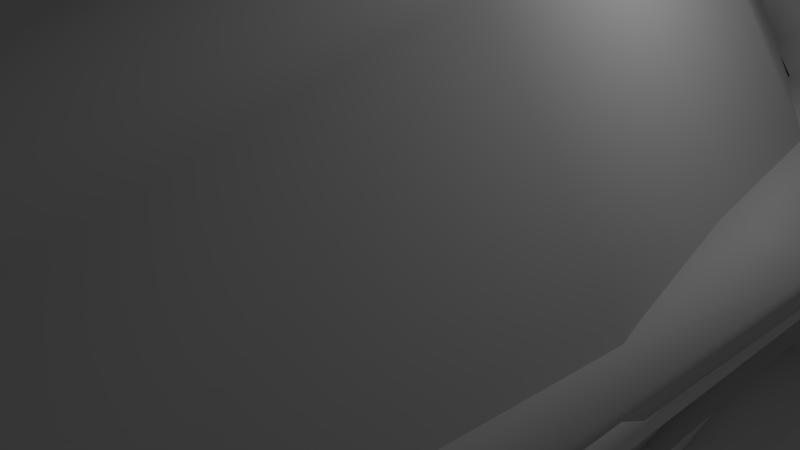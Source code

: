 # Source: Cockpit.blend  (saved by Blender 2.76.0; exported with 4.5.12 LTS)
import bpy
from mathutils import Matrix  # noqa: F401  (used for matrix-valued properties, if any)

bpy.ops.wm.read_factory_settings(use_empty=True)
scene = bpy.context.scene
scene.name = 'Scene'

# ---- collections
col_collection_1 = bpy.data.collections.new('Collection 1'); scene.collection.children.link(col_collection_1)

# ---- materials (node trees are filled in below, after node groups)
mat_material_canopy_001 = bpy.data.materials.new('Material_Canopy.001')
mat_material_canopy_001.alpha_threshold = 0.0
mat_material_canopy_001.use_transparent_shadow = False
mat_material_canopy_001.diffuse_color = (0.64, 0.64, 0.64, 1.0)
mat_material_canopy_001.specular_color = (0.5, 0.5, 0.5)
mat_material_canopy_001.roughness = 0.5
mat_material_canopy_001.specular_intensity = 1.0

# ---- material node trees

# ---- world
world_world = bpy.data.worlds.new('World'); scene.world = world_world
world_world.color = (0.05088, 0.05088, 0.05088)
world_world.use_sun_shadow = False
world_world.sun_shadow_jitter_overblur = 0.0
world_world.cycles.sampling_method = 'MANUAL'
world_world.cycles.sample_map_resolution = 256

# ---- cameras
cam_camera = bpy.data.cameras.new('Camera')
cam_camera.clip_end = 100.0
cam_camera.lens = 35.0
cam_camera.sensor_width = 32.0
cam_camera.sensor_height = 18.0
cam_camera.ortho_scale = 7.314
cam_camera.dof.focus_distance = 0.0
cam_camera.dof.aperture_fstop = 128.0

# ---- lights
light_lamp = bpy.data.lights.new('Lamp', 'POINT')
light_lamp.transmission_factor = 0.0
light_lamp.cutoff_distance = 30.0
light_lamp.energy = 100.0
light_lamp.shadow_buffer_clip_start = 1.001
light_lamp.shadow_soft_size = 0.1
light_lamp.shadow_maximum_resolution = 0.006
light_lamp.use_absolute_resolution = True
light_lamp.cycles.use_multiple_importance_sampling = False

# ---- meshes
me_canopy_plane_001 = bpy.data.meshes.new('Canopy_Plane.001')
me_canopy_plane_001.from_pydata([(0.09269, 0.02749, 0.0209), (0.04634, 0.03698, 0.02052), (0.05087, 0.06554, 0.1306), (0.09721, 0.05622, 0.1291), (0.07783, -0.02504, 0.05542), (0.1296, -0.05396, 0.08061), (0.1833, -0.0298, 0.05404), (0.1649, -0.06834, 0.1207), (0.2379, -0.07226, 0.1125), (0.2233, -0.09029, 0.3401), (0.2938, -0.0942, 0.3406), (0.1961, -0.1325, 0.6144), (0.2529, -0.1356, 0.6274), (0.103, -0.1697, 0.9125), (0.1436, -0.1728, 0.9544), (0.04754, -0.1697, 0.9583), (0.07117, -0.1728, 1.012), (0.0, -0.1697, 0.9601), (0.0, -0.1728, 1.013), (0.03863, -0.03793, 0.02881), (0.04606, 0.02048, -0.003752), (0.09212, 0.01099, -0.003367), (0.07726, -0.04154, 0.03115), (0.1827, -0.04629, -0.003762), (0.1291, -0.07046, 0.0228), (0.2374, -0.1107, 0.03517), (0.1643, -0.1068, 0.04337), (0.2932, -0.1144, 0.3349), (0.2227, -0.1105, 0.3344), (0.2523, -0.1558, 0.6217), (0.1955, -0.1527, 0.6087), (0.143, -0.193, 0.9486), (0.1024, -0.1899, 0.9068), (0.0706, -0.193, 1.006), (0.04697, -0.1899, 0.9526), (0.0, -0.193, 1.008), (0.0, -0.1899, 0.9544), (0.03891, -0.02144, 0.05308), (0.0, 0.02997, -0.004138), (0.0, 0.04646, 0.02013), (0.0, -0.01784, 0.05075), (0.0, -0.03433, 0.02648), (0.1027, 0.0873, 0.2465), (0.05632, 0.09581, 0.2498), (0.05743, 0.09621, 0.2578), (0.1038, 0.08786, 0.2541), (0.08235, 0.01052, 0.1522), (0.04344, 0.01471, 0.1507), (0.05, 0.05912, 0.2774), (0.08892, 0.05455, 0.2778), (0.04889, 0.05579, 0.2558), (0.0878, 0.05129, 0.2565), (0.0, 0.08543, 0.2339), (0.1345, 0.06942, 0.2339), (0.06857, 0.004362, 0.03735), (0.0, 0.004362, 0.03735), (0.0, 0.06112, 0.4797), (0.1687, 0.04893, 0.4797), (0.0, -0.05063, 0.7795), (0.12, -0.05696, 0.7795), (0.0, -0.1821, 0.9834), (0.04507, -0.1821, 0.9834), (0.1221, -0.1759, 0.9083), (0.1946, -0.1568, 0.7404), (0.2555, -0.1228, 0.4576), (0.2349, -0.1065, 0.2102), (0.174, -0.1061, 0.09089), (-0.09269, 0.02749, 0.0209), (-0.09721, 0.05622, 0.1291), (-0.05087, 0.06554, 0.1306), (-0.04634, 0.03698, 0.02052), (-0.1833, -0.0298, 0.05404), (-0.1296, -0.05396, 0.08061), (-0.07783, -0.02504, 0.05542), (-0.2379, -0.07226, 0.1125), (-0.1649, -0.06834, 0.1207), (-0.2938, -0.0942, 0.3406), (-0.2233, -0.09029, 0.3401), (-0.2529, -0.1356, 0.6274), (-0.1961, -0.1325, 0.6144), (-0.1436, -0.1728, 0.9544), (-0.103, -0.1697, 0.9125), (-0.07117, -0.1728, 1.012), (-0.04754, -0.1697, 0.9583), (-0.03863, -0.03793, 0.02881), (-0.07726, -0.04154, 0.03115), (-0.09212, 0.01099, -0.003367), (-0.04606, 0.02048, -0.003752), (-0.1291, -0.07046, 0.0228), (-0.1827, -0.04629, -0.003762), (-0.1643, -0.1068, 0.04337), (-0.2374, -0.1107, 0.03517), (-0.2227, -0.1105, 0.3344), (-0.2932, -0.1144, 0.3349), (-0.1955, -0.1527, 0.6087), (-0.2523, -0.1558, 0.6217), (-0.1024, -0.1899, 0.9068), (-0.143, -0.193, 0.9486), (-0.04697, -0.1899, 0.9526), (-0.0706, -0.193, 1.006), (-0.03891, -0.02144, 0.05308), (-0.1027, 0.0873, 0.2465), (-0.1038, 0.08786, 0.2541), (-0.05743, 0.09621, 0.2578), (-0.05632, 0.09581, 0.2498), (-0.04344, 0.01471, 0.1507), (-0.08235, 0.01052, 0.1522), (-0.05, 0.05912, 0.2774), (-0.08892, 0.05455, 0.2778), (-0.04889, 0.05579, 0.2558), (-0.0878, 0.05129, 0.2565), (-0.06857, 0.004362, 0.03735), (-0.1345, 0.06942, 0.2339), (-0.1687, 0.04893, 0.4797), (-0.12, -0.05696, 0.7795), (-0.04507, -0.1821, 0.9834), (-0.1946, -0.1568, 0.7404), (-0.1221, -0.1759, 0.9083), (-0.2555, -0.1228, 0.4576), (-0.2349, -0.1065, 0.2102), (-0.174, -0.1061, 0.09089)], [], [(0, 1, 2, 3), (0, 4, 5, 6), (6, 5, 7, 8), (8, 7, 9, 10), (10, 9, 11, 12), (12, 11, 13, 14), (14, 13, 15, 16), (16, 15, 17, 18), (19, 20, 21, 22), (21, 23, 24, 22), (23, 25, 26, 24), (25, 27, 28, 26), (27, 29, 30, 28), (29, 31, 32, 30), (31, 33, 34, 32), (33, 35, 36, 34), (16, 33, 31, 14), (9, 28, 30, 11), (12, 29, 27, 10), (8, 25, 23, 6), (15, 34, 36, 17), (37, 19, 22, 4), (5, 24, 26, 7), (18, 35, 33, 16), (11, 30, 32, 13), (1, 20, 38, 39), (14, 31, 29, 12), (7, 26, 28, 9), (10, 27, 25, 8), (6, 23, 21, 0), (13, 32, 34, 15), (4, 22, 24, 5), (0, 21, 20, 1), (40, 41, 19, 37), (41, 38, 20, 19), (40, 37, 1, 39), (42, 43, 44, 45), (37, 4, 46, 47), (4, 0, 3, 46), (1, 37, 47, 2), (48, 49, 45, 44), (50, 51, 49, 48), (43, 50, 48, 44), (51, 42, 45, 49), (46, 3, 42, 51), (2, 47, 50, 43), (47, 46, 51, 50), (3, 2, 43, 42), (52, 53, 54, 55), (53, 52, 56, 57), (57, 56, 58, 59), (59, 58, 60, 61), (59, 61, 62, 63), (57, 59, 63, 64), (53, 57, 64, 65), (54, 53, 65, 66), (67, 68, 69, 70), (67, 71, 72, 73), (71, 74, 75, 72), (74, 76, 77, 75), (76, 78, 79, 77), (78, 80, 81, 79), (80, 82, 83, 81), (82, 18, 17, 83), (84, 85, 86, 87), (86, 85, 88, 89), (89, 88, 90, 91), (91, 90, 92, 93), (93, 92, 94, 95), (95, 94, 96, 97), (97, 96, 98, 99), (99, 98, 36, 35), (82, 80, 97, 99), (77, 79, 94, 92), (78, 76, 93, 95), (74, 71, 89, 91), (83, 17, 36, 98), (100, 73, 85, 84), (72, 75, 90, 88), (18, 82, 99, 35), (79, 81, 96, 94), (70, 39, 38, 87), (80, 78, 95, 97), (75, 77, 92, 90), (76, 74, 91, 93), (71, 67, 86, 89), (81, 83, 98, 96), (73, 72, 88, 85), (67, 70, 87, 86), (40, 100, 84, 41), (41, 84, 87, 38), (40, 39, 70, 100), (101, 102, 103, 104), (100, 105, 106, 73), (73, 106, 68, 67), (70, 69, 105, 100), (107, 103, 102, 108), (109, 107, 108, 110), (104, 103, 107, 109), (110, 108, 102, 101), (106, 110, 101, 68), (69, 104, 109, 105), (105, 109, 110, 106), (68, 101, 104, 69), (52, 55, 111, 112), (112, 113, 56, 52), (113, 114, 58, 56), (114, 115, 60, 58), (114, 116, 117, 115), (113, 118, 116, 114), (112, 119, 118, 113), (111, 120, 119, 112)])
me_canopy_plane_001.polygons.foreach_set('use_smooth', [True] * 112)
_k = set([(54, 55), (54, 66), (55, 111), (60, 61), (60, 115), (61, 62), (62, 63), (63, 64), (64, 65), (65, 66), (111, 120), (115, 117), (116, 117), (116, 118), (118, 119), (119, 120)])
me_canopy_plane_001.attributes.new('sharp_edge', 'BOOLEAN', 'EDGE').data.foreach_set('value', [ (min(e.vertices), max(e.vertices)) in _k for e in me_canopy_plane_001.edges])
_uv = me_canopy_plane_001.uv_layers.new(name='UVMap')
_uv.uv.foreach_set('vector', [0.9921, 0.08422, 0.9921, 0.1201, 0.906, 0.1203, 0.9073, 0.08459, 0.8986, 0.6274, 0.8927, 0.6755, 0.8364, 0.6799, 0.8211, 0.6322, 0.8211, 0.6322, 0.8364, 0.6799, 0.7814, 0.6874, 0.7555, 0.6248, 0.7555, 0.6248, 0.7814, 0.6874, 0.5829, 0.6738, 0.5811, 0.6216, 0.5811, 0.6216, 0.5829, 0.6738, 0.3652, 0.6643, 0.3647, 0.6225, 0.3647, 0.6225, 0.3652, 0.6643, 0.1196, 0.6619, 0.1134, 0.6215, 0.1134, 0.6215, 0.1196, 0.6619, 0.05825, 0.6645, 0.05944, 0.6217, 0.05944, 0.6217, 0.05825, 0.6645, 0.01698, 0.6702, 0.007877, 0.6225, 0.9261, 0.5595, 0.9296, 0.6082, 0.8969, 0.6078, 0.8976, 0.5618, 0.8969, 0.6078, 0.8322, 0.5942, 0.8528, 0.5571, 0.8976, 0.5618, 0.8322, 0.5942, 0.789, 0.589, 0.8099, 0.5456, 0.8528, 0.5571, 0.789, 0.589, 0.5838, 0.6064, 0.586, 0.5456, 0.8099, 0.5456, 0.5838, 0.6064, 0.3669, 0.6058, 0.3663, 0.5612, 0.586, 0.5456, 0.3669, 0.6058, 0.1154, 0.6073, 0.1221, 0.5665, 0.3663, 0.5612, 0.1154, 0.6073, 0.06017, 0.6083, 0.05983, 0.5632, 0.1221, 0.5665, 0.06017, 0.6083, 0.008581, 0.6046, 0.01753, 0.5569, 0.05983, 0.5632, 0.05944, 0.6217, 0.06017, 0.6083, 0.1154, 0.6073, 0.1134, 0.6215, 0.5829, 0.6738, 0.5843, 0.6897, 0.3669, 0.6803, 0.3652, 0.6643, 0.3647, 0.6225, 0.3669, 0.6058, 0.5838, 0.6064, 0.5811, 0.6216, 0.7555, 0.6248, 0.789, 0.589, 0.8322, 0.5942, 0.8211, 0.6322, 0.05825, 0.6645, 0.06102, 0.6818, 0.02015, 0.6884, 0.01698, 0.6702, 0.9232, 0.6783, 0.9213, 0.6995, 0.894, 0.6972, 0.8927, 0.6755, 0.8364, 0.6799, 0.8641, 0.7216, 0.8343, 0.7388, 0.7814, 0.6874, 0.007877, 0.6225, 0.008581, 0.6046, 0.06017, 0.6083, 0.05944, 0.6217, 0.3652, 0.6643, 0.3669, 0.6803, 0.1224, 0.6786, 0.1196, 0.6619, 0.9309, 0.6293, 0.9296, 0.6082, 0.9639, 0.6093, 0.9652, 0.631, 0.1134, 0.6215, 0.1154, 0.6073, 0.3669, 0.6058, 0.3647, 0.6225, 0.7814, 0.6874, 0.8343, 0.7388, 0.5843, 0.6897, 0.5829, 0.6738, 0.5811, 0.6216, 0.5838, 0.6064, 0.789, 0.589, 0.7555, 0.6248, 0.8211, 0.6322, 0.8322, 0.5942, 0.8969, 0.6078, 0.8986, 0.6274, 0.1196, 0.6619, 0.1224, 0.6786, 0.06102, 0.6818, 0.05825, 0.6645, 0.8927, 0.6755, 0.894, 0.6972, 0.8641, 0.7216, 0.8364, 0.6799, 0.8986, 0.6274, 0.8969, 0.6078, 0.9296, 0.6082, 0.9309, 0.6293, 0.9518, 0.6818, 0.9492, 0.7029, 0.9213, 0.6995, 0.9232, 0.6783, 0.9547, 0.5575, 0.9639, 0.6093, 0.9296, 0.6082, 0.9261, 0.5595, 0.9518, 0.6818, 0.9232, 0.6783, 0.9309, 0.6293, 0.9652, 0.631, 0.8153, 0.08523, 0.8152, 0.1202, 0.8091, 0.1203, 0.8095, 0.08484, 0.9765, 0.007877, 0.9773, 0.03754, 0.8995, 0.04496, 0.8979, 0.01536, 0.9773, 0.03754, 0.9921, 0.08422, 0.9073, 0.08459, 0.8995, 0.04496, 0.9921, 0.1201, 0.9796, 0.1696, 0.901, 0.1617, 0.906, 0.1203, 0.7772, 0.1219, 0.7777, 0.09242, 0.8095, 0.08484, 0.8091, 0.1203, 0.8127, 0.02429, 0.8138, 0.05433, 0.7971, 0.05452, 0.7968, 0.0254, 0.8152, 0.1202, 0.8161, 0.1508, 0.7996, 0.151, 0.8091, 0.1203, 0.8138, 0.05433, 0.8153, 0.08523, 0.8095, 0.08484, 0.7971, 0.05452, 0.8995, 0.04496, 0.9073, 0.08459, 0.8153, 0.08523, 0.8138, 0.05433, 0.906, 0.1203, 0.901, 0.1617, 0.8161, 0.1508, 0.8152, 0.1202, 0.8979, 0.01536, 0.8995, 0.04496, 0.8138, 0.05433, 0.8127, 0.02429, 0.9073, 0.08459, 0.906, 0.1203, 0.8152, 0.1202, 0.8153, 0.08523, 0.5965, 0.2693, 0.5945, 0.1768, 0.7607, 0.2124, 0.7614, 0.2697, 0.5945, 0.1768, 0.5965, 0.2693, 0.4286, 0.2689, 0.4284, 0.1508, 0.4284, 0.1508, 0.4286, 0.2689, 0.2008, 0.2683, 0.2006, 0.1788, 0.2006, 0.1788, 0.2008, 0.2683, 0.007877, 0.2679, 0.008052, 0.2312, 0.2006, 0.1788, 0.008052, 0.2312, 0.06381, 0.1615, 0.1915, 0.07478, 0.4284, 0.1508, 0.2006, 0.1788, 0.1915, 0.07478, 0.4226, 0.007877, 0.5945, 0.1768, 0.4284, 0.1508, 0.4226, 0.007877, 0.6302, 0.02065, 0.7607, 0.2124, 0.5945, 0.1768, 0.6302, 0.02065, 0.7399, 0.06842, 0.9914, 0.271, 0.9066, 0.269, 0.906, 0.2333, 0.9921, 0.2351, 0.8981, 0.8684, 0.8208, 0.8606, 0.838, 0.8136, 0.8941, 0.8202, 0.8208, 0.8606, 0.755, 0.8654, 0.7833, 0.804, 0.838, 0.8136, 0.755, 0.8654, 0.5807, 0.8618, 0.5844, 0.8097, 0.7833, 0.804, 0.5807, 0.8618, 0.3645, 0.8524, 0.3666, 0.8106, 0.5844, 0.8097, 0.3645, 0.8524, 0.1133, 0.8436, 0.1211, 0.8034, 0.3666, 0.8106, 0.1133, 0.8436, 0.05937, 0.8412, 0.05986, 0.7983, 0.1211, 0.8034, 0.05937, 0.8412, 0.007877, 0.8383, 0.01885, 0.791, 0.05986, 0.7983, 0.9229, 0.9374, 0.8945, 0.934, 0.8957, 0.888, 0.9284, 0.8889, 0.8957, 0.888, 0.8945, 0.934, 0.8496, 0.9369, 0.8304, 0.899, 0.8304, 0.899, 0.8496, 0.9369, 0.8063, 0.9467, 0.7871, 0.9026, 0.7871, 0.9026, 0.8063, 0.9467, 0.5825, 0.9379, 0.5827, 0.8771, 0.5827, 0.8771, 0.5825, 0.9379, 0.3636, 0.9137, 0.366, 0.8692, 0.366, 0.8692, 0.3636, 0.9137, 0.1198, 0.8988, 0.1147, 0.8578, 0.1147, 0.8578, 0.1198, 0.8988, 0.05746, 0.8996, 0.05957, 0.8546, 0.05957, 0.8546, 0.05746, 0.8996, 0.01494, 0.9043, 0.007877, 0.8563, 0.05937, 0.8412, 0.1133, 0.8436, 0.1147, 0.8578, 0.05957, 0.8546, 0.5844, 0.8097, 0.3666, 0.8106, 0.3689, 0.7948, 0.5865, 0.7938, 0.3645, 0.8524, 0.5807, 0.8618, 0.5827, 0.8771, 0.366, 0.8692, 0.755, 0.8654, 0.8208, 0.8606, 0.8304, 0.899, 0.7871, 0.9026, 0.05986, 0.7983, 0.01885, 0.791, 0.02273, 0.773, 0.0633, 0.7812, 0.9247, 0.8186, 0.8941, 0.8202, 0.8962, 0.7986, 0.9236, 0.7974, 0.838, 0.8136, 0.7833, 0.804, 0.8383, 0.7546, 0.8673, 0.773, 0.007877, 0.8383, 0.05937, 0.8412, 0.05957, 0.8546, 0.007877, 0.8563, 0.3666, 0.8106, 0.1211, 0.8034, 0.1246, 0.7868, 0.3689, 0.7948, 0.9304, 0.8678, 0.9648, 0.8675, 0.9626, 0.8891, 0.9284, 0.8889, 0.1133, 0.8436, 0.3645, 0.8524, 0.366, 0.8692, 0.1147, 0.8578, 0.7833, 0.804, 0.5844, 0.8097, 0.5865, 0.7938, 0.8383, 0.7546, 0.5807, 0.8618, 0.755, 0.8654, 0.7871, 0.9026, 0.5827, 0.8771, 0.8208, 0.8606, 0.8981, 0.8684, 0.8957, 0.888, 0.8304, 0.899, 0.1211, 0.8034, 0.05986, 0.7983, 0.0633, 0.7812, 0.1246, 0.7868, 0.8941, 0.8202, 0.838, 0.8136, 0.8673, 0.773, 0.8962, 0.7986, 0.8981, 0.8684, 0.9304, 0.8678, 0.9284, 0.8889, 0.8957, 0.888, 0.9534, 0.8162, 0.9247, 0.8186, 0.9236, 0.7974, 0.9516, 0.7951, 0.9514, 0.9405, 0.9229, 0.9374, 0.9284, 0.8889, 0.9626, 0.8891, 0.9534, 0.8162, 0.9648, 0.8675, 0.9304, 0.8678, 0.9247, 0.8186, 0.8146, 0.2667, 0.8088, 0.2669, 0.8091, 0.2315, 0.8151, 0.2317, 0.9743, 0.347, 0.8959, 0.3381, 0.8981, 0.3085, 0.9757, 0.3174, 0.9757, 0.3174, 0.8981, 0.3085, 0.9066, 0.269, 0.9914, 0.271, 0.9921, 0.2351, 0.906, 0.2333, 0.9017, 0.1918, 0.9805, 0.1854, 0.7772, 0.2293, 0.8091, 0.2315, 0.8088, 0.2669, 0.7772, 0.2588, 0.8109, 0.3275, 0.795, 0.3261, 0.7959, 0.297, 0.8125, 0.2975, 0.8151, 0.2317, 0.8091, 0.2315, 0.8002, 0.2006, 0.8166, 0.2011, 0.8125, 0.2975, 0.7959, 0.297, 0.8088, 0.2669, 0.8146, 0.2667, 0.8981, 0.3085, 0.8125, 0.2975, 0.8146, 0.2667, 0.9066, 0.269, 0.906, 0.2333, 0.8151, 0.2317, 0.8166, 0.2011, 0.9017, 0.1918, 0.8959, 0.3381, 0.8109, 0.3275, 0.8125, 0.2975, 0.8981, 0.3085, 0.9066, 0.269, 0.8146, 0.2667, 0.8151, 0.2317, 0.906, 0.2333, 0.5965, 0.2693, 0.7614, 0.2697, 0.7605, 0.327, 0.5941, 0.3618, 0.5941, 0.3618, 0.4279, 0.3869, 0.4286, 0.2689, 0.5965, 0.2693, 0.4279, 0.3869, 0.2002, 0.3579, 0.2008, 0.2683, 0.4286, 0.2689, 0.2002, 0.3579, 0.007877, 0.3046, 0.007877, 0.2679, 0.2008, 0.2683, 0.2002, 0.3579, 0.1905, 0.4618, 0.0633, 0.3745, 0.007877, 0.3046, 0.4279, 0.3869, 0.4213, 0.5299, 0.1905, 0.4618, 0.2002, 0.3579, 0.5941, 0.3618, 0.6291, 0.5181, 0.4213, 0.5299, 0.4279, 0.3869, 0.7605, 0.327, 0.739, 0.4708, 0.6291, 0.5181, 0.5941, 0.3618])
me_canopy_plane_001.materials.append(mat_material_canopy_001)
me_canopy_plane_001.use_remesh_preserve_volume = False
me_canopy_plane_001.use_remesh_preserve_attributes = False
me_canopy_plane_001.use_mirror_vertex_groups = False
me_canopy_plane_001.update()
me_canopy_plane_001.normals_split_custom_set([tuple(v) for v in zip(*[iter([0.5155, 0.8421, -0.1586, -0.08031, 0.9874, -0.1365, -0.5837, 0.7906, -0.1849, 0.8538, 0.4967, -0.1561, 0.5155, 0.8421, -0.1586, 0.1212, -0.6804, 0.7228, -0.5508, -0.03225, 0.834, 0.4768, 0.8644, 0.1595, 0.4768, 0.8644, 0.1595, -0.5508, -0.03225, 0.834, -0.7337, 0.4766, 0.4844, 0.6642, 0.7471, -0.02571, 0.6642, 0.7471, -0.02571, -0.7337, 0.4766, 0.4844, -0.6584, 0.7424, 0.124, 0.7234, 0.6872, 0.06696, 0.7234, 0.6872, 0.06696, -0.6584, 0.7424, 0.124, -0.6435, 0.7646, -0.03534, 0.7347, 0.6255, 0.2626, 0.7347, 0.6255, 0.2626, -0.6435, 0.7646, -0.03534, -0.4695, 0.8394, -0.2737, 0.6593, 0.5387, 0.5245, 0.6593, 0.5387, 0.5245, -0.4695, 0.8394, -0.2737, -0.167, 0.8745, -0.4554, 0.2815, 0.5191, 0.807, 0.2815, 0.5191, 0.807, -0.167, 0.8745, -0.4554, 1.412e-10, 0.8224, -0.5689, 2.875e-09, 0.5732, 0.8194, -0.1159, -0.9655, -0.233, 0.08513, 0.2258, -0.9705, 0.1907, 0.3191, -0.9284, -0.3532, -0.8934, -0.2777, 0.1907, 0.3191, -0.9284, 0.3987, 0.1522, -0.9044, -0.4969, -0.7429, -0.4486, -0.3532, -0.8934, -0.2777, 0.3987, 0.1522, -0.9044, 0.6741, -0.4925, -0.5505, -0.4274, -0.8618, -0.2733, -0.4969, -0.7429, -0.4486, 0.6741, -0.4925, -0.5505, 0.776, -0.6232, -0.09689, -0.6572, -0.7537, -0.002845, -0.4274, -0.8618, -0.2733, 0.776, -0.6232, -0.09689, 0.6793, -0.7315, 0.0588, -0.6935, -0.6843, -0.2255, -0.6572, -0.7537, -0.002845, 0.6793, -0.7315, 0.0588, 0.5837, -0.7377, 0.3394, -0.5689, -0.7106, -0.4141, -0.6935, -0.6843, -0.2255, 0.5837, -0.7377, 0.3394, 0.2325, -0.754, 0.6144, -0.272, -0.6738, -0.687, -0.5689, -0.7106, -0.4141, 0.2325, -0.754, 0.6144, 2.436e-09, -0.8107, 0.5855, 0.0, -0.5879, -0.8089, -0.272, -0.6738, -0.687, 0.2815, 0.5191, 0.807, 0.2325, -0.754, 0.6144, 0.5837, -0.7377, 0.3394, 0.6593, 0.5387, 0.5245, -0.6584, 0.7424, 0.124, -0.6572, -0.7537, -0.002845, -0.6935, -0.6843, -0.2255, -0.6435, 0.7646, -0.03534, 0.7347, 0.6255, 0.2626, 0.6793, -0.7315, 0.0588, 0.776, -0.6232, -0.09689, 0.7234, 0.6872, 0.06696, 0.6642, 0.7471, -0.02571, 0.6741, -0.4925, -0.5505, 0.3987, 0.1522, -0.9044, 0.4768, 0.8644, 0.1595, -0.167, 0.8745, -0.4554, -0.272, -0.6738, -0.687, 0.0, -0.5879, -0.8089, 1.412e-10, 0.8224, -0.5689, -0.4109, -0.5796, 0.7038, -0.1159, -0.9655, -0.233, -0.3532, -0.8934, -0.2777, 0.1212, -0.6804, 0.7228, -0.5508, -0.03225, 0.834, -0.4969, -0.7429, -0.4486, -0.4274, -0.8618, -0.2733, -0.7337, 0.4766, 0.4844, 2.875e-09, 0.5732, 0.8194, 2.436e-09, -0.8107, 0.5855, 0.2325, -0.754, 0.6144, 0.2815, 0.5191, 0.807, -0.6435, 0.7646, -0.03534, -0.6935, -0.6843, -0.2255, -0.5689, -0.7106, -0.4141, -0.4695, 0.8394, -0.2737, -0.08031, 0.9874, -0.1365, 0.08513, 0.2258, -0.9705, 0.0, 0.3223, -0.9466, 1.991e-09, 0.9745, 0.2243, 0.6593, 0.5387, 0.5245, 0.5837, -0.7377, 0.3394, 0.6793, -0.7315, 0.0588, 0.7347, 0.6255, 0.2626, -0.7337, 0.4766, 0.4844, -0.4274, -0.8618, -0.2733, -0.6572, -0.7537, -0.002845, -0.6584, 0.7424, 0.124, 0.7234, 0.6872, 0.06696, 0.776, -0.6232, -0.09689, 0.6741, -0.4925, -0.5505, 0.6642, 0.7471, -0.02571, 0.4768, 0.8644, 0.1595, 0.3987, 0.1522, -0.9044, 0.1907, 0.3191, -0.9284, 0.5155, 0.8421, -0.1586, -0.4695, 0.8394, -0.2737, -0.5689, -0.7106, -0.4141, -0.272, -0.6738, -0.687, -0.167, 0.8745, -0.4554, 0.1212, -0.6804, 0.7228, -0.3532, -0.8934, -0.2777, -0.4969, -0.7429, -0.4486, -0.5508, -0.03225, 0.834, 0.5155, 0.8421, -0.1586, 0.1907, 0.3191, -0.9284, 0.08513, 0.2258, -0.9705, -0.08031, 0.9874, -0.1365, 0.0, -0.2158, 0.9764, -1.734e-09, -0.9582, -0.2862, -0.1159, -0.9655, -0.233, -0.4109, -0.5796, 0.7038, -1.734e-09, -0.9582, -0.2862, 0.0, 0.3223, -0.9466, 0.08513, 0.2258, -0.9705, -0.1159, -0.9655, -0.233, 0.0, -0.2158, 0.9764, -0.4109, -0.5796, 0.7038, -0.08031, 0.9874, -0.1365, 1.991e-09, 0.9745, 0.2243, 0.8438, 0.5222, -0.1235, -0.5665, 0.8173, -0.1049, -0.4276, 0.8133, 0.3945, 0.8054, 0.4784, 0.3499, -0.4109, -0.5796, 0.7038, 0.1212, -0.6804, 0.7228, 0.5442, -0.7958, 0.2657, -0.7876, -0.5604, 0.2561, 0.1212, -0.6804, 0.7228, 0.5155, 0.8421, -0.1586, 0.8538, 0.4967, -0.1561, 0.5442, -0.7958, 0.2657, -0.08031, 0.9874, -0.1365, -0.4109, -0.5796, 0.7038, -0.7876, -0.5604, 0.2561, -0.5837, 0.7906, -0.1849, -0.5903, -0.2748, 0.7589, 0.4598, -0.4532, 0.7637, 0.8054, 0.4784, 0.3499, -0.4276, 0.8133, 0.3945, -0.8236, -0.5304, 0.2009, 0.537, -0.8255, 0.1738, 0.4598, -0.4532, 0.7637, -0.5903, -0.2748, 0.7589, -0.5665, 0.8173, -0.1049, -0.8236, -0.5304, 0.2009, -0.5903, -0.2748, 0.7589, -0.4276, 0.8133, 0.3945, 0.537, -0.8255, 0.1738, 0.8438, 0.5222, -0.1235, 0.8054, 0.4784, 0.3499, 0.4598, -0.4532, 0.7637, 0.5442, -0.7958, 0.2657, 0.8538, 0.4967, -0.1561, 0.8438, 0.5222, -0.1235, 0.537, -0.8255, 0.1738, -0.5837, 0.7906, -0.1849, -0.7876, -0.5604, 0.2561, -0.8236, -0.5304, 0.2009, -0.5665, 0.8173, -0.1049, -0.7876, -0.5604, 0.2561, 0.5442, -0.7958, 0.2657, 0.537, -0.8255, 0.1738, -0.8236, -0.5304, 0.2009, 0.8538, 0.4967, -0.1561, -0.5837, 0.7906, -0.1849, -0.5665, 0.8173, -0.1049, 0.8438, 0.5222, -0.1235, 0.0, 0.9903, -0.1387, 0.5103, 0.8393, -0.1876, 0.3827, 0.8267, -0.4125, 0.0, 0.9333, -0.3592, 0.5103, 0.8393, -0.1876, 0.0, 0.9903, -0.1387, -1.086e-08, 0.9765, 0.2157, 0.5547, 0.8131, 0.1767, 0.5547, 0.8131, 0.1767, -1.086e-08, 0.9765, 0.2157, -1.078e-08, 0.8969, 0.4423, 0.4575, 0.7683, 0.4478, 0.4575, 0.7683, 0.4478, -1.078e-08, 0.8969, 0.4423, 0.0, 0.8437, 0.5367, 0.2091, 0.8076, 0.5514, 0.4575, 0.7683, 0.4478, 0.2091, 0.8076, 0.5514, 0.6937, 0.5347, 0.4826, 0.801, 0.4845, 0.3516, 0.5547, 0.8131, 0.1767, 0.4575, 0.7683, 0.4478, 0.801, 0.4845, 0.3516, 0.8769, 0.4705, 0.0981, 0.5103, 0.8393, -0.1876, 0.5547, 0.8131, 0.1767, 0.8769, 0.4705, 0.0981, 0.8342, 0.5, -0.2328, 0.3827, 0.8267, -0.4125, 0.5103, 0.8393, -0.1876, 0.8342, 0.5, -0.2328, 0.7608, 0.5044, -0.4084, -0.5155, 0.8421, -0.1586, -0.8538, 0.4967, -0.1561, 0.5837, 0.7906, -0.1849, 0.08031, 0.9874, -0.1365, -0.5155, 0.8421, -0.1586, -0.4768, 0.8644, 0.1595, 0.5508, -0.03225, 0.834, -0.1212, -0.6804, 0.7228, -0.4768, 0.8644, 0.1595, -0.6642, 0.7471, -0.02571, 0.7337, 0.4766, 0.4844, 0.5508, -0.03225, 0.834, -0.6642, 0.7471, -0.02571, -0.7234, 0.6872, 0.06696, 0.6584, 0.7424, 0.124, 0.7337, 0.4766, 0.4844, -0.7234, 0.6872, 0.06696, -0.7347, 0.6255, 0.2626, 0.6435, 0.7646, -0.03534, 0.6584, 0.7424, 0.124, -0.7347, 0.6255, 0.2626, -0.6593, 0.5387, 0.5245, 0.4695, 0.8394, -0.2737, 0.6435, 0.7646, -0.03534, -0.6593, 0.5387, 0.5245, -0.2815, 0.5191, 0.807, 0.167, 0.8745, -0.4554, 0.4695, 0.8394, -0.2737, -0.2815, 0.5191, 0.807, 2.875e-09, 0.5732, 0.8194, 1.412e-10, 0.8224, -0.5689, 0.167, 0.8745, -0.4554, 0.1159, -0.9655, -0.233, 0.3532, -0.8934, -0.2777, -0.1907, 0.3191, -0.9284, -0.08513, 0.2258, -0.9705, -0.1907, 0.3191, -0.9284, 0.3532, -0.8934, -0.2777, 0.4969, -0.7429, -0.4486, -0.3987, 0.1522, -0.9044, -0.3987, 0.1522, -0.9044, 0.4969, -0.7429, -0.4486, 0.4274, -0.8618, -0.2733, -0.6741, -0.4925, -0.5505, -0.6741, -0.4925, -0.5505, 0.4274, -0.8618, -0.2733, 0.6572, -0.7537, -0.002845, -0.776, -0.6232, -0.09689, -0.776, -0.6232, -0.09689, 0.6572, -0.7537, -0.002845, 0.6935, -0.6843, -0.2255, -0.6793, -0.7315, 0.0588, -0.6793, -0.7315, 0.0588, 0.6935, -0.6843, -0.2255, 0.5689, -0.7106, -0.4141, -0.5837, -0.7377, 0.3394, -0.5837, -0.7377, 0.3394, 0.5689, -0.7106, -0.4141, 0.272, -0.6738, -0.687, -0.2325, -0.754, 0.6144, -0.2325, -0.754, 0.6144, 0.272, -0.6738, -0.687, 0.0, -0.5879, -0.8089, 2.436e-09, -0.8107, 0.5855, -0.2815, 0.5191, 0.807, -0.6593, 0.5387, 0.5245, -0.5837, -0.7377, 0.3394, -0.2325, -0.754, 0.6144, 0.6584, 0.7424, 0.124, 0.6435, 0.7646, -0.03534, 0.6935, -0.6843, -0.2255, 0.6572, -0.7537, -0.002845, -0.7347, 0.6255, 0.2626, -0.7234, 0.6872, 0.06696, -0.776, -0.6232, -0.09689, -0.6793, -0.7315, 0.0588, -0.6642, 0.7471, -0.02571, -0.4768, 0.8644, 0.1595, -0.3987, 0.1522, -0.9044, -0.6741, -0.4925, -0.5505, 0.167, 0.8745, -0.4554, 1.412e-10, 0.8224, -0.5689, 0.0, -0.5879, -0.8089, 0.272, -0.6738, -0.687, 0.4109, -0.5796, 0.7038, -0.1212, -0.6804, 0.7228, 0.3532, -0.8934, -0.2777, 0.1159, -0.9655, -0.233, 0.5508, -0.03225, 0.834, 0.7337, 0.4766, 0.4844, 0.4274, -0.8618, -0.2733, 0.4969, -0.7429, -0.4486, 2.875e-09, 0.5732, 0.8194, -0.2815, 0.5191, 0.807, -0.2325, -0.754, 0.6144, 2.436e-09, -0.8107, 0.5855, 0.6435, 0.7646, -0.03534, 0.4695, 0.8394, -0.2737, 0.5689, -0.7106, -0.4141, 0.6935, -0.6843, -0.2255, 0.08031, 0.9874, -0.1365, 1.991e-09, 0.9745, 0.2243, 0.0, 0.3223, -0.9466, -0.08513, 0.2258, -0.9705, -0.6593, 0.5387, 0.5245, -0.7347, 0.6255, 0.2626, -0.6793, -0.7315, 0.0588, -0.5837, -0.7377, 0.3394, 0.7337, 0.4766, 0.4844, 0.6584, 0.7424, 0.124, 0.6572, -0.7537, -0.002845, 0.4274, -0.8618, -0.2733, -0.7234, 0.6872, 0.06696, -0.6642, 0.7471, -0.02571, -0.6741, -0.4925, -0.5505, -0.776, -0.6232, -0.09689, -0.4768, 0.8644, 0.1595, -0.5155, 0.8421, -0.1586, -0.1907, 0.3191, -0.9284, -0.3987, 0.1522, -0.9044, 0.4695, 0.8394, -0.2737, 0.167, 0.8745, -0.4554, 0.272, -0.6738, -0.687, 0.5689, -0.7106, -0.4141, -0.1212, -0.6804, 0.7228, 0.5508, -0.03225, 0.834, 0.4969, -0.7429, -0.4486, 0.3532, -0.8934, -0.2777, -0.5155, 0.8421, -0.1586, 0.08031, 0.9874, -0.1365, -0.08513, 0.2258, -0.9705, -0.1907, 0.3191, -0.9284, 0.0, -0.2158, 0.9764, 0.4109, -0.5796, 0.7038, 0.1159, -0.9655, -0.233, -1.734e-09, -0.9582, -0.2862, -1.734e-09, -0.9582, -0.2862, 0.1159, -0.9655, -0.233, -0.08513, 0.2258, -0.9705, 0.0, 0.3223, -0.9466, 0.0, -0.2158, 0.9764, 1.991e-09, 0.9745, 0.2243, 0.08031, 0.9874, -0.1365, 0.4109, -0.5796, 0.7038, -0.8438, 0.5222, -0.1235, -0.8054, 0.4784, 0.3499, 0.4276, 0.8133, 0.3945, 0.5665, 0.8173, -0.1049, 0.4109, -0.5796, 0.7038, 0.7876, -0.5604, 0.2561, -0.5442, -0.7958, 0.2657, -0.1212, -0.6804, 0.7228, -0.1212, -0.6804, 0.7228, -0.5442, -0.7958, 0.2657, -0.8538, 0.4967, -0.1561, -0.5155, 0.8421, -0.1586, 0.08031, 0.9874, -0.1365, 0.5837, 0.7906, -0.1849, 0.7876, -0.5604, 0.2561, 0.4109, -0.5796, 0.7038, 0.5903, -0.2748, 0.7589, 0.4276, 0.8133, 0.3945, -0.8054, 0.4784, 0.3499, -0.4598, -0.4532, 0.7637, 0.8236, -0.5304, 0.2009, 0.5903, -0.2748, 0.7589, -0.4598, -0.4532, 0.7637, -0.537, -0.8255, 0.1738, 0.5665, 0.8173, -0.1049, 0.4276, 0.8133, 0.3945, 0.5903, -0.2748, 0.7589, 0.8236, -0.5304, 0.2009, -0.537, -0.8255, 0.1738, -0.4598, -0.4532, 0.7637, -0.8054, 0.4784, 0.3499, -0.8438, 0.5222, -0.1235, -0.5442, -0.7958, 0.2657, -0.537, -0.8255, 0.1738, -0.8438, 0.5222, -0.1235, -0.8538, 0.4967, -0.1561, 0.5837, 0.7906, -0.1849, 0.5665, 0.8173, -0.1049, 0.8236, -0.5304, 0.2009, 0.7876, -0.5604, 0.2561, 0.7876, -0.5604, 0.2561, 0.8236, -0.5304, 0.2009, -0.537, -0.8255, 0.1738, -0.5442, -0.7958, 0.2657, -0.8538, 0.4967, -0.1561, -0.8438, 0.5222, -0.1235, 0.5665, 0.8173, -0.1049, 0.5837, 0.7906, -0.1849, 0.0, 0.9903, -0.1387, 0.0, 0.9333, -0.3592, -0.3827, 0.8267, -0.4125, -0.5103, 0.8393, -0.1876, -0.5103, 0.8393, -0.1876, -0.5547, 0.8131, 0.1767, -1.086e-08, 0.9765, 0.2157, 0.0, 0.9903, -0.1387, -0.5547, 0.8131, 0.1767, -0.4575, 0.7683, 0.4478, -1.078e-08, 0.8969, 0.4423, -1.086e-08, 0.9765, 0.2157, -0.4575, 0.7683, 0.4478, -0.2091, 0.8076, 0.5514, 0.0, 0.8437, 0.5367, -1.078e-08, 0.8969, 0.4423, -0.4575, 0.7683, 0.4478, -0.801, 0.4845, 0.3516, -0.6937, 0.5347, 0.4826, -0.2091, 0.8076, 0.5514, -0.5547, 0.8131, 0.1767, -0.8769, 0.4705, 0.0981, -0.801, 0.4845, 0.3516, -0.4575, 0.7683, 0.4478, -0.5103, 0.8393, -0.1876, -0.8342, 0.5, -0.2328, -0.8769, 0.4705, 0.0981, -0.5547, 0.8131, 0.1767, -0.3827, 0.8267, -0.4125, -0.7608, 0.5044, -0.4084, -0.8342, 0.5, -0.2328, -0.5103, 0.8393, -0.1876])] * 3)])
me_cube_003 = bpy.data.meshes.new('Cube.003')
me_cube_003.from_pydata([(0.0, -2.733, -2.164), (0.0, -2.733, 1.0), (0.0, 1.0, -2.164), (0.0, 1.0, 1.0), (1.613, -2.733, -2.164), (1.613, -2.733, 1.0), (1.613, 1.0, -2.164), (1.613, 1.0, 1.0), (0.0, 0.9225, 1.0), (0.0, 0.9225, -2.164), (1.613, 0.9225, 1.0), (1.613, 0.9225, -2.164), (0.0, -2.526, -2.164), (1.613, -2.526, 1.0), (0.0, -2.526, 1.0), (1.613, -2.526, -2.164), (1.411, 1.0, 1.0), (1.411, 1.0, -2.164), (1.411, -2.733, 1.0), (1.411, -2.733, -2.164), (1.411, 0.9225, 1.0), (1.411, 0.9225, -2.164), (1.411, -2.526, -2.164), (1.411, -2.526, 1.0)], [], [(16, 7, 6, 17), (13, 5, 4, 15), (18, 1, 0, 19), (21, 17, 6, 11), (20, 16, 3, 8), (23, 20, 8, 14), (22, 21, 11, 15), (7, 10, 11, 6), (19, 22, 15, 4), (18, 23, 14, 1), (10, 13, 15, 11), (5, 13, 23, 18), (0, 12, 22, 19), (12, 9, 21, 22), (13, 10, 20, 23), (10, 7, 16, 20), (9, 2, 17, 21), (5, 18, 19, 4), (3, 16, 17, 2)])
me_cube_003.polygons.foreach_set('use_smooth', [True] * 19)
me_cube_003.use_remesh_preserve_volume = False
me_cube_003.use_remesh_preserve_attributes = False
me_cube_003.use_mirror_vertex_groups = False
me_cube_003.update()
me_cube_002 = bpy.data.meshes.new('Cube.002')
me_cube_002.from_pydata([(0.0, 0.03486, -2.982), (0.0, 0.8089, 1.883), (0.0, 0.8136, -2.982), (0.0, 1.588, 1.883), (1.105, 0.03486, -2.982), (1.431, 0.8089, 1.883), (1.105, 0.8136, -2.982), (1.431, 1.588, 1.883), (0.0, 0.9371, 1.883), (0.0, 1.459, 1.883), (1.195, 1.459, 1.883), (1.195, 0.9371, 1.883), (0.0, 0.9371, 1.946), (0.0, 1.459, 1.946), (1.195, 1.459, 1.946), (1.195, 0.9371, 1.946), (0.0, 0.9371, 2.029), (0.0, 1.459, 2.029), (1.195, 1.459, 2.029), (1.195, 0.9371, 2.029), (0.0, 0.8252, 2.029), (0.0, 1.571, 2.029), (1.451, 1.571, 2.029), (1.451, 0.8252, 2.029), (0.0, 0.8252, 3.653), (0.0, 1.571, 3.653), (1.451, 1.571, 3.653), (1.451, 0.8252, 3.653), (0.0, 0.1078, -2.524), (0.0, 0.8865, -2.524), (1.431, 0.8865, -2.524), (1.431, 0.1078, -2.524)], [], [(29, 30, 6, 2), (30, 31, 4, 6), (31, 28, 0, 4), (0, 2, 6, 4), (1, 5, 11, 8), (8, 11, 15, 12), (7, 3, 9, 10), (5, 7, 10, 11), (15, 14, 18, 19), (10, 9, 13, 14), (11, 10, 14, 15), (19, 18, 22, 23), (12, 15, 19, 16), (14, 13, 17, 18), (22, 21, 25, 26), (16, 19, 23, 20), (18, 17, 21, 22), (27, 26, 25, 24), (23, 22, 26, 27), (20, 23, 27, 24), (5, 1, 28, 31), (7, 5, 31, 30), (3, 7, 30, 29)])
me_cube_002.polygons.foreach_set('use_smooth', [True] * 23)
me_cube_002.use_remesh_preserve_volume = False
me_cube_002.use_remesh_preserve_attributes = False
me_cube_002.use_mirror_vertex_groups = False
me_cube_002.update()
me_plane_007 = bpy.data.meshes.new('Plane.007')
me_plane_007.from_pydata([(-3.614, -0.9475, 1.418), (0.0, -0.9475, 1.418), (-3.614, 0.6586, 1.812), (0.0, 0.6586, 1.812), (-1.313, 1.071, 3.364), (0.0, 1.071, 3.364), (-3.614, -1.341, -6.596), (0.0, -1.341, -6.596), (-5.091, -0.9475, 1.418), (-5.091, -1.341, -6.596), (-4.6, 0.03847, 1.812), (-3.614, 1.045, 1.812), (-1.313, 1.457, 3.364), (0.0, 1.457, 3.364), (-3.614, -0.3414, 1.812), (0.0, -0.3414, 1.812), (-4.845, -0.6515, 1.812), (0.0, -1.341, 0.253), (-3.614, -1.341, 0.253), (-5.091, -1.341, 0.253)], [], [(14, 15, 3, 2), (2, 3, 5, 4), (17, 18, 6, 7), (18, 0, 8, 19), (16, 8, 0, 14), (2, 4, 12, 11), (4, 5, 13, 12), (10, 16, 14, 2), (0, 1, 15, 14), (6, 18, 19, 9), (1, 0, 18, 17)])
me_plane_007.polygons.foreach_set('use_smooth', [True] * 11)
me_plane_007.use_remesh_preserve_volume = False
me_plane_007.use_remesh_preserve_attributes = False
me_plane_007.use_mirror_vertex_groups = False
me_plane_007.update()
me_plane_006 = bpy.data.meshes.new('Plane.006')
me_plane_006.from_pydata([(-4.64, -2.854, 0.0), (-2.64, -2.854, -1.029), (-4.64, 4.956, 0.0), (-2.64, 4.956, -1.029), (-2.64, -2.854, -1.546), (-2.64, 4.956, -1.546), (-4.664, -2.854, -1.546), (-4.664, 4.956, -1.546), (-4.64, -2.553, 0.0), (-2.64, -2.553, -1.029), (-2.64, -2.553, -1.546), (-4.664, -2.553, -1.546), (-2.849, -2.854, -0.9217), (-2.849, 4.956, -0.9217), (-2.851, 4.956, -1.546), (-2.851, -2.854, -1.546), (-2.851, -2.553, -1.546), (-2.849, -2.553, -0.9217), (-2.64, 4.956, -1.373), (-2.64, 4.956, -1.201), (-2.64, -2.854, -1.201), (-2.64, -2.854, -1.373), (-4.648, -2.854, -0.5152), (-4.656, -2.854, -1.03), (-2.64, -2.553, -1.201), (-2.64, -2.553, -1.373), (-2.85, -2.854, -1.338), (-2.849, -2.854, -1.13), (-2.64, 4.703, -1.029), (-2.64, 4.703, -1.546), (-4.664, 4.703, -1.546), (-4.64, 4.703, 0.0), (-2.851, 4.703, -1.546), (-2.849, 4.703, -0.9217), (-2.64, 4.703, -1.201), (-2.64, 4.703, -1.373)], [], [(33, 28, 3, 13), (25, 21, 4, 10), (16, 15, 6, 11), (26, 15, 4, 21), (32, 16, 11, 30), (35, 25, 10, 29), (12, 1, 9, 17), (0, 12, 17, 8), (29, 10, 16, 32), (23, 6, 15, 26), (10, 4, 15, 16), (31, 33, 13, 2), (0, 22, 27, 12), (22, 23, 26, 27), (28, 9, 24, 34), (34, 24, 25, 35), (12, 27, 20, 1), (27, 26, 21, 20), (9, 1, 20, 24), (24, 20, 21, 25), (19, 34, 35, 18), (3, 28, 34, 19), (8, 17, 33, 31), (5, 29, 32, 14), (18, 35, 29, 5), (14, 32, 30, 7), (17, 9, 28, 33)])
me_plane_006.polygons.foreach_set('use_smooth', [True] * 27)
me_plane_006.use_remesh_preserve_volume = False
me_plane_006.use_remesh_preserve_attributes = False
me_plane_006.use_mirror_vertex_groups = False
me_plane_006.update()
me_plane_005 = bpy.data.meshes.new('Plane.005')
me_plane_005.from_pydata([(-1.622, -4.138, -0.1995), (0.0, -4.138, -0.2223), (-1.622, 4.472, -0.1274), (0.0, 4.472, -0.1343), (-2.57, -4.138, -0.1657), (-2.57, 4.472, -0.1172), (-2.831, -4.138, 0.1268), (-2.831, 4.472, 0.1839), (-3.397, -4.138, 3.755), (-3.397, 4.472, 4.664), (-4.355, -4.138, 4.173), (-3.727, 4.472, 5.034), (-4.003, -4.138, 6.734), (-3.901, 4.472, 7.619), (-4.439, -4.138, 6.78), (-4.458, 4.472, 7.633), (-4.439, -4.138, 6.392), (-4.458, 4.472, 7.252), (-3.444, -4.138, 3.775), (-3.444, 4.472, 4.682), (-3.643, 4.472, 5.001), (-4.271, -4.138, 4.136), (-4.368, -4.138, 4.288), (-3.74, 4.472, 5.148), (-3.89, 4.472, 7.519), (-3.991, -4.138, 6.631), (-4.102, -4.138, 6.742), (-4.0, 4.472, 7.622), (-4.439, -4.138, 6.466), (-4.458, 4.472, 7.325), (-2.211, -8.885, 4.081), (-2.334, -9.008, 5.954), (-2.728, -9.402, 5.913), (-1.566, -8.241, 3.852), (-2.151, -8.825, 4.062), (-2.22, -8.894, 4.188), (-2.326, -9.0, 5.856), (-2.404, -9.078, 5.947), (-2.728, -9.402, 5.608), (0.0, -9.758, 4.377), (0.0, -9.932, 5.9), (0.0, -10.49, 5.9), (0.0, -8.389, 4.045), (0.0, -9.674, 4.346), (0.0, -9.771, 4.49), (0.0, -9.921, 5.801), (0.0, -10.03, 5.9), (0.0, -10.49, 5.594), (-2.162, -9.065, 5.886), (-2.169, -9.073, 5.983), (-1.999, -8.885, 4.089), (-2.055, -8.946, 4.108), (-2.535, -9.478, 5.943), (-2.535, -9.478, 5.638), (-2.063, -8.956, 4.215), (-2.234, -9.145, 5.977), (-1.456, -8.283, 3.874), (-4.043, -4.988, 4.049), (-4.123, -4.998, 4.086), (-3.258, -4.886, 3.699), (-4.242, -5.088, 6.686), (-4.242, -5.088, 6.371), (-4.135, -5.0, 4.201), (-3.807, -5.031, 6.654), (-3.702, -5.018, 6.543), (-3.713, -5.019, 6.647), (-1.596, -7.01, 0.4362), (0.0, -7.098, 0.4436), (-1.589, -7.073, 0.6082), (0.0, -7.185, 0.6238), (-1.492, -6.904, 0.4127), (0.0, -6.989, 0.4191), (-2.701, -4.138, -0.01944), (-2.701, 4.472, 0.03334), (-1.557, -5.521, 0.1066), (0.0, -5.563, 0.09838), (-2.461, -4.762, 0.0796), (-2.561, -4.776, 0.2314), (-2.336, -4.739, -0.03995), (-1.608, -4.438, -0.1329), (0.0, -4.447, -0.1526), (-1.541, -6.777, 0.3861), (-1.56, -5.457, 0.09256), (0.0, -5.497, 0.08363), (-1.647, -6.878, 0.4152), (-1.647, -6.938, 0.586), (-3.541, -4.138, 3.817), (-3.541, 4.472, 4.719), (-1.635, -8.309, 3.877), (0.0, -8.539, 4.08), (-1.519, -8.353, 3.899), (-3.35, -4.898, 3.74), (-1.622, 1.124, -0.1554), (0.0, 1.124, -0.1685), (-2.57, 1.124, -0.1361), (-2.831, 1.124, 0.1617), (-3.397, 1.124, 4.31), (-3.971, 1.124, 4.699), (-4.466, 1.124, 7.382), (-4.976, 1.124, 7.409), (-4.976, 1.124, 7.025), (-3.444, 1.124, 4.329), (-3.887, 1.124, 4.665), (-3.984, 1.124, 4.813), (-4.455, 1.124, 7.281), (-4.565, 1.124, 7.387), (-4.976, 1.124, 7.098), (-2.701, 1.124, 0.01281), (-3.541, 1.124, 4.368)], [], [(92, 93, 3, 2), (92, 2, 5, 94), (107, 73, 7, 95), (95, 7, 9, 96), (102, 20, 11, 97), (104, 24, 13, 98), (105, 27, 15, 99), (106, 29, 17, 100), (96, 9, 19, 101), (108, 87, 20, 102), (97, 11, 23, 103), (103, 23, 24, 104), (98, 13, 27, 105), (99, 15, 29, 106), (57, 58, 30, 34), (91, 57, 34, 88), (60, 61, 38, 32), (58, 62, 35, 30), (63, 60, 32, 37), (64, 65, 31, 36), (62, 64, 36, 35), (65, 63, 37, 31), (48, 49, 40, 45), (50, 51, 39, 43), (52, 53, 47, 41), (51, 54, 44, 39), (55, 52, 41, 46), (54, 48, 45, 44), (90, 50, 43, 89), (49, 55, 46, 40), (31, 37, 55, 49), (88, 34, 50, 90), (35, 36, 48, 54), (37, 32, 52, 55), (30, 35, 54, 51), (32, 38, 53, 52), (34, 30, 51, 50), (36, 31, 49, 48), (12, 26, 63, 65), (22, 25, 64, 62), (25, 12, 65, 64), (26, 14, 60, 63), (10, 22, 62, 58), (14, 28, 61, 60), (86, 21, 57, 91), (21, 10, 58, 57), (68, 56, 42, 69), (70, 66, 67, 71), (66, 68, 69, 67), (74, 70, 71, 75), (94, 5, 73, 107), (76, 72, 6, 77), (84, 66, 70, 81), (82, 74, 75, 83), (81, 70, 74, 82), (4, 78, 79, 0), (0, 79, 80, 1), (72, 76, 78, 4), (84, 76, 77, 85), (6, 8, 18, 59, 77), (66, 84, 85, 68), (78, 81, 82, 79), (79, 82, 83, 80), (76, 84, 81, 78), (33, 56, 68, 85), (59, 33, 85, 77), (18, 86, 91, 59), (33, 88, 90, 56), (56, 90, 89, 42), (59, 91, 88, 33), (101, 19, 87, 108), (18, 101, 108, 86), (4, 94, 107, 72), (14, 99, 106, 28), (12, 98, 105, 26), (22, 103, 104, 25), (10, 97, 103, 22), (86, 108, 102, 21), (8, 96, 101, 18), (28, 106, 100, 16), (26, 105, 99, 14), (25, 104, 98, 12), (21, 102, 97, 10), (6, 95, 96, 8), (72, 107, 95, 6), (0, 92, 94, 4), (0, 1, 93, 92)])
me_plane_005.polygons.foreach_set('use_smooth', [True] * 87)
me_plane_005.use_remesh_preserve_volume = False
me_plane_005.use_remesh_preserve_attributes = False
me_plane_005.use_mirror_vertex_groups = False
me_plane_005.update()
me_cube_001 = bpy.data.meshes.new('Cube.001')
me_cube_001.from_pydata([(-0.9241, -0.3812, -0.7684), (-0.9241, -0.3812, 0.7684), (-0.9241, 0.6593, -0.7684), (-0.9241, 0.6593, 0.7684), (0.0, -0.3812, -1.0), (0.0, -0.3812, 1.0), (0.0, 0.6593, -1.0), (0.0, 0.6593, 1.0), (-0.9241, 0.4862, 0.7684), (-0.9241, 0.4862, -0.7684), (0.0, 0.4862, 1.0), (0.0, 0.4862, -1.0), (-0.9241, -0.2586, -0.7684), (0.0, -0.2586, 1.0), (-0.9241, -0.2586, 0.7684), (0.0, -0.2586, -1.0), (-1.106, -0.3812, -0.2001), (-1.106, -0.3812, 0.2001), (-1.106, 0.6593, 0.2001), (-1.106, 0.6593, -0.2001), (-0.6043, 0.5688, -0.4907), (-0.7206, 0.5688, -0.1278), (0.0, -0.3812, 0.2001), (0.0, -0.3812, -0.2001), (-1.106, 0.4862, 0.2001), (-1.106, 0.4862, -0.2001), (-1.106, -0.2586, 0.2001), (-1.106, -0.2586, -0.2001), (-0.5531, 0.6593, 1.0), (-0.5531, 0.6593, -1.0), (-0.5531, -0.3812, 1.0), (-0.5531, -0.3812, -1.0), (-0.5531, 0.4862, 1.0), (-0.5531, 0.4862, -1.0), (-0.5531, -0.2586, -1.0), (-0.5531, -0.2586, 1.0), (-0.5531, -0.3812, 0.2001), (-0.5531, -0.3812, -0.2001), (0.0, 0.5688, 0.6386), (-0.3674, 0.5688, 0.6386), (0.0, -0.4253, 0.2001), (0.0, -0.4253, -0.2001), (-0.5531, -0.4253, 0.2001), (-0.5531, -0.4253, -0.2001), (0.0, -1.004, 0.2001), (0.0, -1.004, -0.2001), (-0.5531, -1.004, 0.2001), (-0.5531, -1.004, -0.2001), (-0.7206, 0.6593, -0.1278), (-0.6043, 0.6593, -0.4907), (-0.3674, 0.6593, 0.6386), (0.0, 0.6593, 0.6386), (0.0, 0.6593, -0.6386), (-0.3674, 0.6593, -0.6386), (-0.6043, 0.6593, 0.4907), (-0.7206, 0.6593, 0.1278), (0.0, 0.5688, -0.1278), (0.0, 0.5688, -0.6386), (-0.3674, 0.5688, -0.6386), (-0.6043, 0.5688, 0.4907), (-0.7206, 0.5688, 0.1278), (0.0, 0.5688, 0.1278), (-0.3674, 0.5688, 0.1278), (-0.3674, 0.5688, -0.1278), (-2.453, 0.4862, 0.2001), (-2.453, 0.4862, -0.2001), (-2.453, -0.2586, 0.2001), (-2.453, -0.2586, -0.2001), (-1.086, -0.3812, 0.2617), (-1.086, 0.6593, 0.2617), (0.0, -0.3812, 0.2868), (-1.086, 0.4862, 0.2617), (-1.086, -0.2586, 0.2617), (-0.5531, -0.3812, 0.2868), (-0.708, 0.6593, 0.1671), (-0.708, 0.5688, 0.1671), (0.0, 0.5688, 0.1831), (-0.3674, 0.5688, 0.1831), (-1.088, 0.6593, -0.2571), (0.0, -0.3812, -0.2804), (-1.088, 0.4862, -0.2571), (-1.088, -0.2586, -0.2571), (-1.088, -0.3812, -0.2571), (-0.7089, 0.5688, -0.1642), (-0.5531, -0.3812, -0.2804), (-0.7089, 0.6593, -0.1642), (0.0, 0.5688, -0.179), (-0.3674, 0.5688, -0.179), (-1.161, -0.2586, 0.2001), (-1.161, -0.2586, -0.2001), (-1.161, 0.4862, -0.2001), (-1.161, 0.4862, 0.2001), (-1.605, -0.2586, 0.2001), (-1.605, 0.4862, -0.2001), (-1.605, -0.2586, -0.2001), (-1.605, 0.4862, 0.2001), (-2.299, 0.3506, 0.3613), (-2.299, -0.1229, 0.3613), (-1.759, -0.1229, 0.3613), (-1.759, 0.3506, 0.3613), (-2.228, 0.2887, 0.3613), (-2.228, -0.06111, 0.3613), (-1.83, -0.06111, 0.3613), (-1.83, 0.2887, 0.3613), (-2.425, 0.4617, 0.2293), (-1.633, 0.4617, 0.2293), (-2.425, -0.2341, 0.2293), (-1.633, -0.2341, 0.2293), (-1.106, -0.3812, -0.1416), (-1.106, 0.6593, -0.1416), (-1.106, 0.4862, -0.1416), (-1.106, -0.2586, -0.1416), (-0.5531, -0.3812, -0.1416), (-0.5531, -0.4253, -0.1416), (0.0, -1.004, -0.1416), (-0.5531, -1.004, -0.1416), (-0.7206, 0.6593, -0.0904), (-0.7206, 0.5688, -0.0904), (0.0, 0.5688, -0.0904), (-0.3674, 0.5688, -0.0904), (-2.453, 0.4862, -0.1416), (-2.453, -0.2586, -0.1416), (-1.161, 0.4862, -0.1416), (-1.161, -0.2586, -0.1416), (-1.605, 0.4862, -0.1416), (-1.605, -0.2586, -0.1416), (-1.582, -0.2586, -0.2001), (-1.582, 0.4862, 0.2001), (-1.582, -0.2586, 0.2001), (-1.582, 0.4862, -0.2001), (-1.582, -0.2586, -0.1416), (-1.582, 0.4862, -0.1416), (-2.228, 0.2887, 0.5794), (-2.228, -0.06111, 0.5794), (-1.83, -0.06111, 0.5794), (-1.83, 0.2887, 0.5794), (-2.077, 0.1559, 0.5794), (-2.077, 0.07174, 0.5794), (-1.981, 0.07174, 0.5794), (-1.981, 0.1559, 0.5794), (-2.077, 0.1559, 0.6754), (-2.077, 0.07174, 0.6754), (-1.981, 0.07174, 0.6754), (-1.981, 0.1559, 0.6754), (-2.122, 0.1959, 0.6754), (-2.122, 0.03177, 0.6754), (-1.935, 0.03177, 0.6754), (-1.935, 0.1959, 0.6754), (-2.122, 0.1959, 2.382), (-2.122, 0.03177, 2.382), (-1.935, 0.03177, 2.382), (-1.935, 0.1959, 2.382), (-2.094, 0.1707, 2.382), (-2.094, 0.05691, 2.382), (-1.964, 0.05691, 2.382), (-1.964, 0.1707, 2.382), (-1.935, 0.1959, 2.349), (-1.935, 0.03177, 2.349), (-2.122, 0.03177, 2.349), (-2.122, 0.1959, 2.349), (-2.029, -0.2586, 0.2001), (-2.029, 0.4862, -0.2001), (-2.029, -0.2586, -0.2001), (-2.029, 0.4862, 0.2001), (-2.029, -0.1229, 0.3613), (-2.029, 0.3506, 0.3613), (-2.029, -0.06111, 0.3613), (-2.029, 0.2887, 0.3613), (-2.029, 0.4617, 0.2293), (-2.029, -0.2341, 0.2293), (-2.029, 0.4862, -0.1416), (-2.029, -0.2586, -0.1416), (-2.029, -0.06111, 0.5794), (-2.029, 0.2887, 0.5794), (-2.029, 0.07174, 0.5794), (-2.029, 0.1559, 0.5794), (-2.029, 0.07174, 0.6754), (-2.029, 0.1559, 0.6754), (-2.029, -0.005468, 0.6754), (-2.029, 0.2331, 0.6754), (-2.029, -0.005468, 2.382), (-2.029, 0.2331, 2.382), (-2.029, 0.05691, 2.382), (-2.029, 0.1707, 2.382), (-2.029, 0.2331, 2.349), (-2.029, -0.005468, 2.349), (-0.9241, 0.1138, 0.7684), (0.0, 0.1138, -1.0), (-0.9241, 0.1138, -0.7684), (0.0, 0.1138, 1.0), (-1.106, 0.1138, 0.2001), (-1.106, 0.1138, -0.2001), (-0.5531, 0.1138, -1.0), (-0.5531, 0.1138, 1.0), (-2.453, 0.1138, 0.2001), (-2.453, 0.1138, -0.2001), (-1.086, 0.1138, 0.2617), (-1.088, 0.1138, -0.2571), (-1.161, 0.1138, -0.2001), (-1.161, 0.1138, 0.2001), (-1.605, 0.1138, -0.2001), (-1.605, 0.1138, 0.2001), (-2.299, 0.1138, 0.3613), (-1.759, 0.1138, 0.3613), (-2.228, 0.1138, 0.3613), (-1.83, 0.1138, 0.3613), (-1.633, 0.1138, 0.2293), (-2.425, 0.1138, 0.2293), (-2.453, 0.1138, -0.1416), (-1.582, 0.1138, 0.2001), (-1.582, 0.1138, -0.2001), (-2.228, 0.1138, 0.5794), (-1.83, 0.1138, 0.5794), (-2.077, 0.1138, 0.5794), (-1.981, 0.1138, 0.5794), (-2.077, 0.1138, 0.6754), (-1.981, 0.1138, 0.6754), (-2.165, 0.1138, 0.6754), (-1.893, 0.1138, 0.6754), (-2.165, 0.1138, 2.382), (-1.893, 0.1138, 2.382), (-2.094, 0.1138, 2.382), (-1.964, 0.1138, 2.382), (-2.165, 0.1138, 2.349), (-1.893, 0.1138, 2.349), (-2.029, 0.1138, 2.382), (-2.029, 0.1138, -0.2001)], [], [(80, 78, 2, 9), (109, 18, 55, 116), (84, 82, 0, 31), (33, 29, 6, 11), (32, 28, 3, 8), (193, 32, 8, 186), (192, 33, 11, 187), (197, 80, 9, 188), (82, 81, 12, 0), (31, 34, 15, 4), (30, 35, 14, 1), (68, 72, 26, 17), (108, 111, 27, 16), (196, 71, 24, 190), (171, 160, 66, 121), (73, 68, 17, 36), (112, 108, 16, 37), (6, 29, 53, 52), (69, 3, 54, 74), (71, 69, 18, 24), (110, 109, 19, 25), (28, 7, 51, 50), (3, 28, 50, 54), (22, 36, 42, 40), (70, 73, 36, 22), (5, 13, 35, 30), (0, 12, 34, 31), (188, 9, 33, 192), (189, 10, 32, 193), (10, 7, 28, 32), (9, 2, 29, 33), (79, 84, 31, 4), (29, 2, 49, 53), (113, 43, 47, 115), (112, 37, 43, 113), (37, 23, 41, 43), (114, 115, 47, 45), (40, 42, 46, 44), (43, 41, 45, 47), (52, 53, 58, 57), (74, 54, 59, 75), (85, 48, 21, 83), (54, 50, 39, 59), (53, 49, 20, 58), (116, 55, 60, 117), (78, 19, 48, 85), (87, 86, 57, 58), (77, 76, 61, 62), (119, 118, 56, 63), (117, 119, 63, 21), (75, 77, 62, 60), (83, 87, 58, 20), (50, 51, 38, 39), (208, 120, 65, 195), (170, 161, 65, 120), (169, 107, 98, 164), (226, 162, 67, 195), (59, 39, 77, 75), (39, 38, 76, 77), (55, 74, 75, 60), (5, 30, 73, 70), (8, 3, 69, 71), (18, 69, 74, 55), (30, 1, 68, 73), (186, 8, 71, 196), (1, 14, 72, 68), (21, 63, 87, 83), (63, 56, 86, 87), (2, 78, 85, 49), (49, 85, 83, 20), (23, 37, 84, 79), (16, 27, 81, 82), (191, 25, 80, 197), (37, 16, 82, 84), (25, 19, 78, 80), (191, 27, 89, 198), (190, 24, 91, 199), (110, 25, 90, 122), (111, 26, 88, 123), (210, 126, 94, 200), (209, 127, 95, 201), (131, 129, 93, 124), (130, 128, 92, 125), (203, 99, 103, 205), (206, 105, 99, 203), (207, 106, 97, 202), (168, 104, 96, 165), (164, 98, 102, 166), (165, 96, 100, 167), (202, 97, 101, 204), (160, 92, 107, 169), (163, 64, 104, 168), (194, 66, 106, 207), (201, 95, 105, 206), (126, 130, 125, 94), (127, 131, 124, 95), (27, 111, 123, 89), (24, 110, 122, 91), (163, 170, 120, 64), (194, 64, 120, 208), (60, 62, 119, 117), (62, 61, 118, 119), (48, 116, 117, 21), (44, 46, 115, 114), (36, 112, 113, 42), (42, 113, 115, 46), (24, 18, 109, 110), (36, 17, 108, 112), (162, 171, 121, 67), (17, 26, 111, 108), (19, 109, 116, 48), (91, 122, 131, 127), (89, 123, 130, 126), (123, 88, 128, 130), (122, 90, 129, 131), (199, 91, 127, 209), (198, 89, 126, 210), (167, 100, 132, 173), (204, 101, 133, 211), (205, 103, 135, 212), (166, 102, 134, 172), (212, 135, 139, 214), (172, 134, 138, 174), (173, 132, 136, 175), (211, 133, 137, 213), (175, 136, 140, 177), (213, 137, 141, 215), (214, 139, 143, 216), (174, 138, 142, 176), (177, 140, 144, 179), (215, 141, 145, 217), (216, 143, 147, 218), (176, 142, 146, 178), (224, 156, 151, 220), (185, 157, 150, 180), (184, 159, 148, 181), (223, 158, 149, 219), (181, 148, 152, 183), (219, 149, 153, 221), (220, 151, 155, 222), (180, 150, 154, 182), (225, 222, 155, 183), (217, 145, 158, 223), (179, 144, 159, 184), (178, 146, 157, 185), (218, 147, 156, 224), (145, 178, 185, 158), (147, 179, 184, 156), (221, 225, 183, 152), (149, 180, 182, 153), (151, 181, 183, 155), (156, 184, 181, 151), (158, 185, 180, 149), (141, 176, 178, 145), (143, 177, 179, 147), (137, 174, 176, 141), (139, 175, 177, 143), (135, 173, 175, 139), (133, 172, 174, 137), (101, 166, 172, 133), (103, 167, 173, 135), (94, 125, 171, 162), (95, 124, 170, 163), (95, 163, 168, 105), (66, 160, 169, 106), (99, 165, 167, 103), (97, 164, 166, 101), (105, 168, 165, 99), (200, 94, 162, 226), (106, 169, 164, 97), (124, 93, 161, 170), (125, 92, 160, 171), (93, 200, 226, 161), (153, 182, 225, 221), (146, 218, 224, 157), (144, 217, 223, 159), (182, 154, 222, 225), (150, 220, 222, 154), (148, 219, 221, 152), (159, 223, 219, 148), (157, 224, 220, 150), (142, 216, 218, 146), (140, 215, 217, 144), (138, 214, 216, 142), (136, 213, 215, 140), (132, 211, 213, 136), (134, 212, 214, 138), (102, 205, 212, 134), (100, 204, 211, 132), (90, 198, 210, 129), (88, 199, 209, 128), (66, 194, 208, 121), (92, 201, 206, 107), (64, 194, 207, 104), (96, 202, 204, 100), (104, 207, 202, 96), (107, 206, 203, 98), (98, 203, 205, 102), (128, 209, 201, 92), (129, 210, 200, 93), (26, 190, 199, 88), (25, 191, 198, 90), (27, 191, 197, 81), (14, 186, 196, 72), (161, 226, 195, 65), (121, 208, 195, 67), (13, 189, 193, 35), (12, 188, 192, 34), (72, 196, 190, 26), (81, 197, 188, 12), (34, 192, 187, 15), (35, 193, 186, 14)])
me_cube_001.polygons.foreach_set('use_smooth', [True] * 212)
me_cube_001.use_remesh_preserve_volume = False
me_cube_001.use_remesh_preserve_attributes = False
me_cube_001.use_mirror_vertex_groups = False
me_cube_001.update()
me_cylinder = bpy.data.meshes.new('Cylinder')
me_cylinder.from_pydata([(-0.3436, 1.397, 0.2006), (-0.3436, -0.01156, 0.2007), (0.0, 1.397, 0.1453), (0.0, -0.01156, 0.1453), (-0.1718, -0.01156, 0.1471), (-0.1718, 1.397, 0.1471), (-0.1718, 1.397, 0.2507), (-0.1718, -0.01156, 0.2507), (-0.2577, 1.397, 0.2502), (-0.2577, -0.01156, 0.2502), (-0.3291, 1.397, 0.2091), (-0.3291, -0.01156, 0.2091), (-0.1849, 1.397, 0.2507), (-0.1849, -0.01156, 0.2507), (-0.1561, -0.01156, 0.1469), (-0.1561, 1.397, 0.1469), (-0.3436, 1.397, 0.0), (-0.3436, -0.01156, 0.0), (0.0, 1.397, 0.0), (-0.1718, 1.397, 0.0), (-0.1561, 1.397, 0.0), (-0.323, 1.415, 0.1927), (-0.1878, 1.415, 0.1506), (-0.1878, 1.415, 0.2321), (-0.2554, 1.415, 0.2318), (-0.3115, 1.415, 0.1993), (-0.1981, 1.415, 0.2321), (-0.323, 1.415, 0.0), (-0.1878, 1.415, 0.0), (-0.2517, 1.415, 0.1996), (-0.2523, 1.415, 0.1963), (-0.2523, 1.415, 0.0)], [], [(16, 17, 1, 0), (6, 7, 4, 5), (12, 13, 7, 6), (15, 14, 3, 2), (10, 11, 9, 8), (0, 1, 11, 10), (8, 9, 13, 12), (5, 4, 14, 15), (15, 2, 18, 20), (5, 15, 20, 19), (5, 19, 28, 22), (8, 12, 26, 24), (10, 8, 24, 25), (16, 0, 21, 27), (12, 6, 23, 26), (6, 5, 22, 23), (0, 10, 25, 21), (29, 26, 23, 30), (25, 29, 30, 21), (26, 29, 25, 24), (22, 28, 31, 30, 23), (27, 21, 30, 31)])
me_cylinder.polygons.foreach_set('use_smooth', [True] * 22)
me_cylinder.use_remesh_preserve_volume = False
me_cylinder.use_remesh_preserve_attributes = False
me_cylinder.use_mirror_vertex_groups = False
me_cylinder.update()
me_plane_004 = bpy.data.meshes.new('Plane.004')
me_plane_004.from_pydata([(-0.4009, -0.4144, 0.1372), (0.0, -0.4144, 0.1372), (-0.4009, -0.08924, 0.339), (-0.3818, 0.08163, 0.2659), (-0.3818, 0.2566, 0.01379), (-0.4009, 0.2235, -0.1718), (-0.4009, -0.04255, -0.4041), (0.0, -0.04255, -0.4041), (-0.4072, 0.2406, 0.03685), (-0.4242, 0.1949, -0.1251), (-0.4242, -0.07657, -0.3546), (-0.4072, 0.1002, 0.2392), (-0.4242, -0.0561, 0.2849), (-0.4242, -0.375, 0.07983), (-0.3654, -0.4144, 0.1372), (-0.3654, -0.08924, 0.339), (-0.3654, 0.08163, 0.2659), (-0.3654, 0.2566, 0.01379), (-0.3654, 0.2235, -0.1718), (-0.3654, -0.04255, -0.4041), (-0.3696, 0.2406, 0.03685), (-0.3696, 0.1002, 0.2392), (-0.2266, -0.4144, 0.1372), (-0.2266, -0.08924, 0.339), (-0.2266, 0.08163, 0.2659), (-0.2266, 0.2566, 0.01379), (-0.2266, 0.2235, -0.1718), (-0.2266, -0.04255, -0.4041), (-0.2292, 0.2406, 0.03685), (-0.2292, 0.1002, 0.2392), (-0.2079, -0.5264, 0.06523), (0.0, -0.5264, 0.06523), (0.0, -0.2013, 0.2671), (0.0, -0.03042, 0.1939), (0.0, 0.1286, -0.03509), (0.0, 0.1446, -0.05815), (0.0, 0.1115, -0.2437), (0.0, -0.1546, -0.4761), (0.0, -0.01188, 0.1672), (-0.2079, -0.2013, 0.2671), (-0.2079, -0.03042, 0.1939), (-0.2079, 0.1446, -0.05815), (-0.2079, 0.1115, -0.2437), (-0.2079, -0.1546, -0.4761), (-0.2105, 0.1286, -0.03509), (-0.2105, -0.01188, 0.1672)], [], [(22, 1, 31, 30), (24, 23, 39, 40), (7, 27, 43, 37), (25, 28, 44, 41), (26, 25, 41, 42), (9, 5, 6, 10), (8, 4, 5, 9), (11, 8, 9, 12), (12, 9, 10, 13), (27, 26, 42, 43), (28, 29, 45, 44), (2, 12, 13, 0), (3, 11, 12, 2), (3, 16, 21, 11), (11, 21, 20, 8), (5, 18, 19, 6), (4, 17, 18, 5), (8, 20, 17, 4), (2, 15, 16, 3), (0, 14, 15, 2), (16, 24, 29, 21), (21, 29, 28, 20), (18, 26, 27, 19), (17, 25, 26, 18), (20, 28, 25, 17), (15, 23, 24, 16), (14, 22, 23, 15), (30, 31, 32, 39), (39, 32, 33, 40), (44, 34, 35, 41), (41, 35, 36, 42), (42, 36, 37, 43), (45, 38, 34, 44), (40, 33, 38, 45), (23, 22, 30, 39), (29, 24, 40, 45)])
me_plane_004.polygons.foreach_set('use_smooth', [0, 1, 0, 1, 1, 1, 1, 1, 1, 1, 1, 1, 1, 1, 1, 1, 1, 1, 1, 1, 1, 1, 1, 1, 1, 1, 1, 1, 1, 1, 1, 1, 1, 1, 1, 1])
me_plane_004.use_remesh_preserve_volume = False
me_plane_004.use_remesh_preserve_attributes = False
me_plane_004.use_mirror_vertex_groups = False
me_plane_004.update()
me_plane_003 = bpy.data.meshes.new('Plane.003')
me_plane_003.from_pydata([(-0.7172, -8.88, 1.319), (0.0, -8.88, 1.319), (-0.7172, -6.88, 1.05), (0.0, -6.88, 1.05), (-1.702, -6.572, 0.8065), (-0.7172, -7.374, 1.319), (0.0, -7.374, 1.319), (-2.277, -8.392, 1.033), (0.0, -7.127, 1.319), (-0.7172, -7.127, 1.319), (-1.969, -7.301, 1.319), (-1.923, -7.185, 0.775), (-2.232, -8.214, 1.319), (-1.916, -6.954, 1.319), (-1.727, -6.518, 1.044), (-1.844, -6.735, 1.319), (-0.7172, -7.056, 0.9909), (0.0, -7.056, 0.9909), (-1.702, -6.686, 0.962), (-1.727, -6.694, 0.9846), (-0.7172, -6.902, 0.7811), (0.0, -6.902, 0.7811), (-1.825, -6.774, 1.319), (-1.727, -6.54, 0.7748), (-0.5331, -6.579, 0.0983), (0.0, -6.579, 0.0983), (-0.5331, -6.065, -0.6019), (0.0, -6.065, -0.6019), (-0.5331, -7.008, -0.6019), (0.0, -7.008, -0.6019), (-0.7923, -8.847, 1.319), (-0.7761, -7.353, 1.319), (-0.7664, -6.862, 1.05), (-0.7724, -7.107, 1.319), (-0.7664, -7.038, 0.9909), (-0.7664, -6.884, 0.7811), (-1.727, -6.537, 1.038), (-1.702, -6.546, 1.038), (-0.7172, -6.899, 1.044), (0.0, -6.899, 1.044), (-0.7664, -6.881, 1.044), (-0.7172, -7.16, 1.319), (0.0, -7.16, 1.319), (-1.816, -6.745, 1.319), (-1.854, -6.764, 1.319), (-0.7729, -7.14, 1.319), (-1.727, -6.677, 0.9619), (-1.702, -6.549, 0.775), (-0.7172, -7.039, 0.9681), (0.0, -7.039, 0.9681), (-0.7664, -7.021, 0.9681), (-1.954, -7.33, 0.9846), (-0.7172, -7.533, 0.7811), (-1.702, -6.703, 0.9848), (-1.954, -7.177, 0.7748), (-0.5331, -7.209, 0.0983), (-0.7664, -7.515, 0.7811), (-1.954, -7.313, 0.9619), (-0.7172, -7.774, 1.319), (0.0, -7.774, 1.319), (-1.887, -6.964, 1.319), (-2.0, -7.289, 1.319), (-0.7804, -7.75, 1.319), (-0.7172, -9.072, 1.039), (0.0, -9.072, 1.039), (-1.702, -6.527, 1.044), (-2.318, -8.374, 1.032), (-0.7989, -9.036, 1.039), (-0.5331, -6.03, -0.5273), (0.0, -6.03, -0.5273), (-0.5331, -7.03, -0.5273), (-0.6499, -8.88, 1.319), (-0.6499, -6.88, 1.05), (-0.6499, -7.374, 1.319), (-0.6499, -7.127, 1.319), (-0.6499, -7.056, 0.9909), (-0.6499, -6.902, 0.7811), (-0.4831, -6.579, 0.0983), (-0.4831, -6.065, -0.6019), (-0.4831, -7.008, -0.6019), (-0.6499, -6.899, 1.044), (-0.6499, -7.16, 1.319), (-0.6499, -7.039, 0.9681), (-0.6499, -7.774, 1.319), (-0.6499, -9.072, 1.039), (-0.4831, -6.03, -0.5273), (-2.195, -8.23, 1.319), (-0.7172, -6.926, 0.8126), (0.0, -6.926, 0.8126), (-0.7664, -6.908, 0.8126), (-1.727, -6.563, 0.8064), (-1.954, -7.2, 0.8064), (-0.6499, -6.926, 0.8126), (-0.5331, -6.555, 0.07109), (-0.5331, -7.201, 0.07109), (0.0, -6.555, 0.07109), (-0.4831, -6.555, 0.07109), (0.0, -7.112, 1.288), (0.0, -8.892, 1.287), (-0.7172, -7.112, 1.288), (-2.203, -8.239, 1.281), (-1.837, -6.722, 1.282), (-1.809, -6.731, 1.282), (-0.772, -7.092, 1.288), (-1.846, -6.75, 1.281), (-1.905, -6.938, 1.278), (-1.998, -7.292, 1.278), (-0.7172, -8.892, 1.287), (-2.24, -8.222, 1.281), (-0.7927, -8.858, 1.287), (-0.6499, -8.892, 1.287), (-0.6499, -7.112, 1.288), (0.0, -6.893, 1.08), (-2.27, -8.385, 1.063), (-1.734, -6.549, 1.067), (-1.957, -7.328, 1.017), (-0.7172, -9.062, 1.069), (-2.311, -8.367, 1.063), (-0.7986, -9.026, 1.069), (-0.6499, -9.062, 1.069), (-0.6499, -6.893, 1.08), (0.0, -9.062, 1.069), (-0.7172, -6.893, 1.08), (-1.733, -6.529, 1.074), (-1.708, -6.538, 1.074), (-0.7667, -6.875, 1.08), (-1.737, -6.708, 1.017), (-0.7081, -6.886, 0.7473), (0.0, -6.886, 0.7473), (-0.7081, -7.517, 0.7473), (-0.6416, -6.886, 0.7473), (-0.7172, -7.111, 1.08), (-0.7172, -7.329, 1.288), (-1.708, -6.756, 1.074), (-1.809, -6.948, 1.282), (-0.7667, -7.092, 1.08), (-0.772, -7.309, 1.288), (-0.6499, -7.329, 1.288), (0.0, -7.329, 1.288), (0.0, -7.111, 1.08), (-0.6499, -7.111, 1.08), (-1.674, -6.582, 0.8067), (-2.232, -8.412, 1.033), (-1.889, -7.195, 0.7751), (-1.674, -6.696, 0.9622), (-1.785, -6.755, 1.319), (-1.674, -6.556, 1.038), (-1.794, -6.785, 1.319), (-1.674, -6.559, 0.7751), (-1.674, -6.713, 0.985), (-1.854, -6.976, 1.319), (-1.934, -7.314, 1.319), (-1.674, -6.537, 1.045), (-2.153, -8.248, 1.319), (-2.161, -8.257, 1.281), (-1.778, -6.742, 1.282), (-1.68, -6.548, 1.074), (-2.225, -8.404, 1.063), (-1.778, -6.959, 1.282), (-1.68, -6.766, 1.074), (0.0, -8.909, 1.265), (-1.826, -6.702, 1.261), (-1.799, -6.712, 1.261), (-1.888, -6.915, 1.252), (-2.214, -8.252, 1.259), (-1.835, -6.73, 1.26), (-1.993, -7.295, 1.252), (-0.7172, -8.909, 1.265), (-2.252, -8.235, 1.259), (-0.7933, -8.875, 1.265), (-0.6499, -8.909, 1.265), (-0.7172, -7.307, 1.267), (-1.799, -6.929, 1.261), (-0.7715, -7.288, 1.267), (0.0, -7.307, 1.267), (-0.6499, -7.307, 1.267), (-1.768, -6.94, 1.261), (-2.172, -8.27, 1.26), (-2.263, -8.376, 1.077), (-1.741, -6.562, 1.081), (-1.959, -7.326, 1.034), (-0.7172, -9.051, 1.083), (-2.303, -8.359, 1.077), (-0.7982, -9.015, 1.083), (-0.6499, -9.051, 1.083), (0.0, -7.124, 1.093), (-0.6499, -7.124, 1.093), (-2.219, -8.396, 1.077), (0.0, -9.051, 1.083), (-1.74, -6.542, 1.087), (-1.714, -6.551, 1.087), (-1.748, -6.722, 1.034), (-0.7172, -7.124, 1.093), (-1.714, -6.768, 1.087), (-0.767, -7.106, 1.093), (-1.686, -6.778, 1.087)], [], [(120, 112, 3, 72), (144, 50, 89, 141), (83, 59, 6, 73), (113, 117, 66, 7), (81, 42, 8, 74), (43, 15, 44, 22), (149, 34, 50, 144), (23, 47, 11, 54), (46, 18, 4, 90), (102, 101, 15, 43), (37, 53, 19, 36), (4, 47, 23, 90), (40, 38, 16, 34), (80, 39, 17, 75), (152, 32, 40, 146), (89, 87, 20, 35), (92, 88, 21, 76), (130, 128, 25, 77), (85, 69, 27, 78), (78, 27, 29, 79), (19, 53, 18, 46), (145, 43, 22, 147), (41, 45, 31, 5), (122, 2, 32, 125), (58, 62, 30, 0), (107, 0, 30, 109), (147, 150, 31, 45), (72, 3, 39, 80), (32, 2, 38, 40), (155, 102, 43, 145), (9, 33, 45, 41), (146, 149, 53, 37), (157, 113, 7, 142), (73, 6, 42, 81), (148, 35, 56, 143), (75, 17, 49, 82), (34, 16, 48, 50), (141, 148, 47, 4), (90, 23, 54, 91), (19, 46, 57, 51), (151, 153, 30, 62), (127, 24, 55, 129), (14, 65, 37, 36), (35, 20, 52, 56), (68, 26, 28, 70), (101, 104, 44, 15), (104, 105, 13, 44), (5, 31, 62, 58), (44, 13, 60, 22), (71, 1, 59, 83), (126, 19, 51, 115), (119, 116, 63, 84), (117, 115, 51, 66), (93, 68, 70, 94), (96, 95, 69, 85), (93, 96, 85, 68), (121, 119, 84, 64), (0, 71, 83, 58), (16, 75, 82, 48), (5, 73, 81, 41), (2, 72, 80, 38), (26, 78, 79, 28), (68, 85, 78, 26), (127, 130, 77, 24), (87, 92, 76, 20), (38, 80, 75, 16), (41, 81, 74, 9), (58, 83, 73, 5), (122, 120, 72, 2), (48, 82, 92, 87), (46, 90, 91, 57), (150, 60, 10, 151), (82, 49, 88, 92), (50, 48, 87, 89), (61, 12, 86, 10), (24, 77, 96, 93), (77, 25, 95, 96), (24, 93, 94, 55), (60, 13, 61, 10), (9, 74, 111, 99), (1, 71, 110, 98), (12, 61, 106, 108), (71, 0, 107, 110), (13, 105, 106, 61), (165, 163, 105, 104), (161, 165, 104, 101), (153, 86, 100, 154), (111, 97, 138, 137), (167, 107, 109, 169), (9, 99, 103, 33), (162, 161, 101, 102), (86, 12, 108, 100), (74, 8, 97, 111), (65, 14, 123, 124), (63, 116, 118, 67), (152, 65, 124, 156), (14, 36, 114, 123), (36, 19, 126, 114), (122, 125, 135, 131), (188, 184, 119, 121), (182, 180, 115, 117), (184, 181, 116, 119), (191, 126, 115, 180), (187, 178, 113, 157), (155, 103, 136, 158), (178, 182, 117, 113), (112, 120, 140, 139), (20, 76, 130, 127), (20, 127, 129, 52), (76, 21, 128, 130), (176, 172, 134, 158), (192, 186, 140, 131), (192, 131, 135, 194), (186, 185, 139, 140), (103, 99, 132, 136), (120, 122, 131, 140), (99, 111, 137, 132), (162, 102, 134, 172), (156, 124, 133, 159), (125, 156, 159, 135), (173, 176, 158, 136), (102, 155, 158, 134), (183, 187, 157, 118), (32, 152, 156, 125), (30, 153, 154, 109), (31, 150, 151, 62), (10, 86, 153, 151), (89, 35, 148, 141), (47, 148, 143, 11), (118, 157, 142, 67), (40, 34, 149, 146), (103, 155, 145, 33), (22, 60, 150, 147), (33, 145, 147, 45), (65, 152, 146, 37), (53, 149, 144, 18), (18, 144, 141, 4), (109, 154, 177, 169), (194, 195, 176, 173), (190, 162, 172, 193), (137, 138, 174, 175), (132, 171, 173, 136), (132, 137, 175, 171), (195, 193, 172, 176), (100, 108, 168, 164), (154, 100, 164, 177), (105, 163, 166, 106), (110, 107, 167, 170), (108, 106, 166, 168), (98, 110, 170, 160), (190, 189, 161, 162), (181, 167, 169, 183), (189, 179, 165, 161), (179, 191, 163, 165), (114, 126, 191, 179), (123, 114, 179, 189), (116, 181, 183, 118), (124, 123, 189, 190), (159, 133, 193, 195), (124, 190, 193, 133), (135, 159, 195, 194), (169, 177, 187, 183), (175, 174, 185, 186), (171, 192, 194, 173), (171, 175, 186, 192), (164, 168, 182, 178), (177, 164, 178, 187), (163, 191, 180, 166), (170, 167, 181, 184), (168, 166, 180, 182), (160, 170, 184, 188)])
me_plane_003.polygons.foreach_set('use_smooth', [True] * 171)
me_plane_003.use_remesh_preserve_volume = False
me_plane_003.use_remesh_preserve_attributes = False
me_plane_003.use_mirror_vertex_groups = False
me_plane_003.update()
me_plane_002 = bpy.data.meshes.new('Plane.002')
me_plane_002.from_pydata([(-2.637, -6.026, 0.6798), (-1.944, -6.305, 0.6798), (-2.637, -6.026, 1.394), (-1.944, -6.305, 1.394), (-2.515, -5.721, 0.07265), (-1.821, -5.999, 0.07265), (-2.785, -6.393, 0.6787), (-2.091, -6.672, 0.6787), (-2.785, -6.393, 1.394), (-2.091, -6.672, 1.394), (-2.662, -6.088, 0.07265), (-1.969, -6.367, 0.07265), (-2.14, -6.653, 1.394), (-1.87, -5.98, 0.07265), (-1.992, -6.285, 1.394), (-1.992, -6.285, 0.6798), (-2.569, -6.053, 0.6798), (-2.569, -6.053, 1.394), (-2.446, -5.748, 0.07265), (-2.017, -6.347, 0.07265), (-2.717, -6.421, 1.394), (-2.594, -6.115, 0.07265), (-1.883, -6.012, 0.1364), (-1.834, -6.032, 0.1364), (-2.528, -5.753, 0.1364), (-1.981, -6.399, 0.1364), (-2.675, -6.12, 0.1364), (-2.459, -5.78, 0.1364), (-1.992, -6.285, 1.33), (-2.637, -6.026, 1.33), (-1.944, -6.305, 1.33), (-2.785, -6.393, 1.33), (-2.091, -6.672, 1.33), (-2.569, -6.053, 1.33), (-2.543, -6.064, 0.6798), (-2.019, -6.274, 0.6798), (-2.019, -6.274, 1.274), (-1.919, -6.026, 0.1857), (-2.543, -6.064, 1.274), (-2.443, -5.816, 0.1857), (-1.992, -6.285, 0.714), (-2.637, -6.026, 0.714), (-2.785, -6.393, 0.7129), (-2.569, -6.053, 0.714), (-1.944, -6.305, 0.714), (-2.091, -6.672, 0.7129), (-2.019, -6.274, 0.711), (-2.543, -6.064, 0.711), (-1.987, -6.271, 0.651), (-1.938, -6.29, 0.651), (-2.085, -6.658, 0.65), (-2.563, -6.039, 0.651), (-2.632, -6.011, 0.651), (-2.779, -6.379, 0.65), (-2.013, -6.261, 0.6536), (-2.537, -6.051, 0.6536), (-1.994, -6.213, 0.1857), (-2.518, -6.002, 0.1857), (-2.618, -6.251, 1.274), (-2.094, -6.461, 1.274), (-2.094, -6.461, 0.711), (-2.618, -6.251, 0.711), (-2.089, -6.448, 0.6536), (-2.612, -6.238, 0.6536), (-1.907, -5.965, 0.07265), (-2.03, -6.27, 1.394), (-2.055, -6.332, 0.07265), (-2.178, -6.637, 1.394), (-1.92, -5.997, 0.1364), (-2.03, -6.27, 1.33), (-2.053, -6.261, 0.6798), (-1.953, -6.012, 0.1857), (-2.053, -6.261, 1.274), (-2.053, -6.261, 0.711), (-2.048, -6.248, 0.6536), (-2.028, -6.199, 0.1857), (-2.128, -6.448, 1.274), (-2.128, -6.448, 0.711), (-2.123, -6.434, 0.6536), (-2.548, -6.062, 1.394), (-2.573, -6.124, 0.07265), (-2.695, -6.429, 1.394), (-2.438, -5.789, 0.1364), (-2.423, -5.823, 0.1857), (-2.518, -6.058, 0.6536), (-2.499, -6.01, 0.1857), (-2.593, -6.245, 0.6536), (-2.425, -5.757, 0.07265), (-2.548, -6.062, 1.33), (-2.523, -6.072, 0.6798), (-2.523, -6.072, 1.274), (-2.523, -6.072, 0.711), (-2.598, -6.258, 1.274), (-2.598, -6.258, 0.711), (-2.534, -5.769, 0.1683), (-2.682, -6.136, 0.1682), (-1.889, -6.028, 0.1683), (-1.84, -6.048, 0.1683), (-1.988, -6.415, 0.1682), (-2.466, -5.796, 0.1683), (-1.925, -6.041, 0.2147), (-2.449, -5.83, 0.2147), (-2.0, -6.228, 0.2147), (-2.524, -6.017, 0.2147), (-2.034, -6.214, 0.2147), (-2.504, -6.025, 0.2147), (-1.944, -6.305, 1.278), (-2.091, -6.672, 1.277), (-1.992, -6.285, 1.278), (-2.637, -6.026, 1.278), (-2.785, -6.393, 1.277), (-2.569, -6.053, 1.278), (-2.019, -6.274, 1.226), (-2.543, -6.064, 1.226), (-2.094, -6.461, 1.226), (-2.618, -6.251, 1.226), (-2.128, -6.448, 1.226), (-2.598, -6.258, 1.226), (-1.992, -6.285, 0.7378), (-2.637, -6.026, 0.7378), (-2.785, -6.393, 0.7368), (-2.569, -6.053, 0.7378), (-2.019, -6.274, 0.7328), (-2.543, -6.064, 0.7328), (-2.094, -6.461, 0.7328), (-2.618, -6.251, 0.7328), (-2.128, -6.448, 0.7328), (-2.598, -6.258, 0.7328), (-1.944, -6.305, 0.7378), (-2.091, -6.672, 0.7368), (-1.983, -6.262, 0.633), (-1.934, -6.281, 0.633), (-2.082, -6.649, 0.632), (-2.56, -6.03, 0.633), (-2.01, -6.253, 0.6373), (-2.534, -6.042, 0.6373), (-2.085, -6.44, 0.6373), (-2.609, -6.229, 0.6373), (-2.119, -6.426, 0.6373), (-2.59, -6.237, 0.6373), (-2.628, -6.002, 0.633), (-2.776, -6.37, 0.632)], [], [(64, 13, 19, 66), (29, 31, 8, 2), (28, 14, 3, 30), (44, 45, 7, 1), (27, 18, 4, 24), (23, 25, 11, 5), (14, 12, 9, 3), (13, 5, 11, 19), (69, 65, 14, 28), (23, 5, 13, 22), (65, 67, 12, 14), (82, 87, 18, 27), (29, 2, 17, 33), (2, 8, 20, 17), (52, 53, 6, 0), (4, 18, 21, 10), (4, 10, 26, 24), (69, 28, 36, 72), (97, 23, 22, 96), (97, 98, 25, 23), (99, 27, 24, 94), (109, 29, 33, 111), (51, 16, 34, 55), (3, 9, 32, 30), (108, 28, 30, 106), (109, 110, 31, 29), (91, 47, 61, 93), (100, 37, 56, 102), (82, 27, 39, 83), (40, 15, 35, 46), (111, 33, 38, 113), (96, 22, 37, 100), (16, 43, 47, 34), (118, 40, 46, 122), (70, 73, 46, 35), (0, 6, 42, 41), (15, 40, 44, 1), (0, 41, 43, 16), (128, 129, 45, 44), (15, 48, 54, 35), (89, 84, 55, 34), (133, 51, 55, 135), (16, 51, 52, 0), (1, 7, 50, 49), (1, 49, 48, 15), (140, 141, 53, 52), (105, 85, 57, 103), (116, 76, 59, 114), (122, 46, 60, 124), (83, 39, 57, 85), (74, 54, 62, 78), (135, 55, 63, 137), (113, 38, 58, 115), (72, 36, 59, 76), (90, 72, 76, 92), (84, 74, 78, 86), (37, 71, 75, 56), (117, 92, 76, 116), (102, 56, 75, 104), (35, 54, 74, 70), (89, 91, 73, 70), (22, 68, 71, 37), (46, 73, 77, 60), (88, 69, 72, 90), (22, 13, 64, 68), (79, 81, 67, 65), (88, 79, 65, 69), (87, 64, 66, 80), (18, 87, 80, 21), (33, 17, 79, 88), (17, 20, 81, 79), (33, 88, 90, 38), (34, 47, 91, 89), (115, 58, 92, 117), (55, 84, 86, 63), (38, 90, 92, 58), (71, 83, 85, 75), (104, 75, 85, 105), (70, 74, 84, 89), (68, 82, 83, 71), (73, 91, 93, 77), (68, 64, 87, 82), (138, 104, 105, 139), (136, 102, 104, 138), (39, 101, 103, 57), (139, 105, 103, 137), (24, 26, 95, 94), (27, 99, 101, 39), (130, 96, 100, 134), (134, 100, 102, 136), (133, 99, 94, 140), (131, 132, 98, 97), (131, 97, 96, 130), (125, 115, 117, 127), (127, 117, 116, 126), (123, 113, 115, 125), (36, 112, 114, 59), (126, 116, 114, 124), (30, 32, 107, 106), (28, 108, 112, 36), (121, 111, 113, 123), (119, 120, 110, 109), (118, 108, 106, 128), (119, 109, 111, 121), (41, 119, 121, 43), (40, 118, 128, 44), (41, 42, 120, 119), (43, 121, 123, 47), (77, 126, 124, 60), (47, 123, 125, 61), (93, 127, 126, 77), (61, 125, 127, 93), (112, 122, 124, 114), (106, 107, 129, 128), (108, 118, 122, 112), (49, 131, 130, 48), (49, 50, 132, 131), (51, 133, 140, 52), (54, 134, 136, 62), (48, 130, 134, 54), (86, 139, 137, 63), (62, 136, 138, 78), (78, 138, 139, 86), (101, 135, 137, 103), (94, 95, 141, 140), (99, 133, 135, 101)])
me_plane_002.polygons.foreach_set('use_smooth', [True] * 126)
_ca = me_plane_002.color_attributes.new('Col', 'BYTE_COLOR', 'CORNER')
_ca.data.foreach_set('color', [1.0, 1.0, 1.0, 1.0, 1.0, 1.0, 1.0, 1.0, 1.0, 1.0, 1.0, 1.0, 1.0, 1.0, 1.0, 1.0, 1.0, 1.0, 1.0, 1.0, 1.0, 1.0, 1.0, 1.0, 1.0, 1.0, 1.0, 1.0, 1.0, 1.0, 1.0, 1.0, 1.0, 1.0, 1.0, 1.0, 1.0, 1.0, 1.0, 1.0, 1.0, 1.0, 1.0, 1.0, 1.0, 1.0, 1.0, 1.0, 1.0, 1.0, 1.0, 1.0, 1.0, 1.0, 1.0, 1.0, 1.0, 1.0, 1.0, 1.0, 1.0, 1.0, 1.0, 1.0, 1.0, 1.0, 1.0, 1.0, 1.0, 1.0, 1.0, 1.0, 1.0, 1.0, 1.0, 1.0, 1.0, 1.0, 1.0, 1.0, 1.0, 1.0, 1.0, 1.0, 1.0, 1.0, 1.0, 1.0, 1.0, 1.0, 1.0, 1.0, 1.0, 1.0, 1.0, 1.0, 1.0, 1.0, 1.0, 1.0, 1.0, 1.0, 1.0, 1.0, 1.0, 1.0, 1.0, 1.0, 1.0, 1.0, 1.0, 1.0, 1.0, 1.0, 1.0, 1.0, 1.0, 1.0, 1.0, 1.0, 1.0, 1.0, 1.0, 1.0, 1.0, 1.0, 1.0, 1.0, 1.0, 1.0, 1.0, 1.0, 1.0, 1.0, 1.0, 1.0, 1.0, 1.0, 1.0, 1.0, 1.0, 1.0, 1.0, 1.0, 1.0, 1.0, 1.0, 1.0, 1.0, 1.0, 1.0, 1.0, 1.0, 1.0, 1.0, 1.0, 1.0, 1.0, 1.0, 1.0, 1.0, 1.0, 1.0, 1.0, 1.0, 1.0, 1.0, 1.0, 1.0, 1.0, 1.0, 1.0, 1.0, 1.0, 1.0, 1.0, 1.0, 1.0, 1.0, 1.0, 1.0, 1.0, 1.0, 1.0, 1.0, 1.0, 1.0, 1.0, 1.0, 1.0, 1.0, 1.0, 1.0, 1.0, 1.0, 1.0, 1.0, 1.0, 1.0, 1.0, 1.0, 1.0, 1.0, 1.0, 1.0, 1.0, 1.0, 1.0, 1.0, 1.0, 1.0, 1.0, 1.0, 1.0, 1.0, 1.0, 1.0, 1.0, 1.0, 1.0, 1.0, 1.0, 1.0, 1.0, 1.0, 1.0, 1.0, 1.0, 1.0, 1.0, 1.0, 1.0, 1.0, 1.0, 1.0, 1.0, 1.0, 1.0, 1.0, 1.0, 1.0, 1.0, 1.0, 1.0, 1.0, 1.0, 1.0, 1.0, 1.0, 1.0, 1.0, 1.0, 1.0, 1.0, 1.0, 1.0, 1.0, 1.0, 1.0, 1.0, 1.0, 1.0, 1.0, 1.0, 1.0, 1.0, 1.0, 1.0, 1.0, 1.0, 1.0, 1.0, 1.0, 1.0, 1.0, 1.0, 1.0, 1.0, 1.0, 1.0, 1.0, 1.0, 1.0, 1.0, 1.0, 1.0, 1.0, 1.0, 1.0, 1.0, 1.0, 1.0, 1.0, 1.0, 1.0, 1.0, 1.0, 1.0, 1.0, 1.0, 1.0, 1.0, 1.0, 1.0, 1.0, 1.0, 1.0, 1.0, 1.0, 1.0, 1.0, 1.0, 1.0, 1.0, 1.0, 1.0, 1.0, 1.0, 1.0, 1.0, 1.0, 1.0, 1.0, 1.0, 1.0, 1.0, 1.0, 1.0, 1.0, 1.0, 1.0, 1.0, 1.0, 1.0, 1.0, 1.0, 1.0, 1.0, 1.0, 1.0, 1.0, 1.0, 1.0, 1.0, 1.0, 1.0, 1.0, 1.0, 1.0, 1.0, 1.0, 1.0, 1.0, 1.0, 1.0, 1.0, 1.0, 1.0, 1.0, 1.0, 1.0, 1.0, 1.0, 1.0, 1.0, 1.0, 1.0, 1.0, 1.0, 1.0, 1.0, 1.0, 1.0, 1.0, 1.0, 1.0, 1.0, 1.0, 1.0, 1.0, 1.0, 1.0, 1.0, 1.0, 1.0, 1.0, 1.0, 1.0, 1.0, 1.0, 1.0, 1.0, 1.0, 1.0, 1.0, 1.0, 1.0, 1.0, 1.0, 1.0, 1.0, 1.0, 1.0, 1.0, 1.0, 1.0, 1.0, 1.0, 1.0, 1.0, 1.0, 1.0, 1.0, 1.0, 1.0, 1.0, 1.0, 1.0, 1.0, 1.0, 1.0, 1.0, 1.0, 1.0, 1.0, 1.0, 1.0, 1.0, 1.0, 1.0, 1.0, 1.0, 1.0, 1.0, 1.0, 1.0, 1.0, 1.0, 1.0, 1.0, 1.0, 1.0, 1.0, 1.0, 1.0, 1.0, 1.0, 1.0, 1.0, 1.0, 1.0, 1.0, 1.0, 1.0, 1.0, 1.0, 1.0, 1.0, 1.0, 1.0, 1.0, 1.0, 1.0, 1.0, 1.0, 1.0, 1.0, 1.0, 1.0, 1.0, 1.0, 1.0, 1.0, 1.0, 1.0, 1.0, 1.0, 1.0, 1.0, 1.0, 1.0, 1.0, 1.0, 1.0, 1.0, 1.0, 1.0, 1.0, 1.0, 1.0, 1.0, 1.0, 1.0, 1.0, 1.0, 1.0, 1.0, 1.0, 1.0, 1.0, 1.0, 1.0, 1.0, 1.0, 1.0, 1.0, 1.0, 1.0, 1.0, 1.0, 1.0, 1.0, 1.0, 1.0, 1.0, 1.0, 1.0, 1.0, 1.0, 1.0, 1.0, 1.0, 1.0, 1.0, 1.0, 1.0, 1.0, 1.0, 1.0, 1.0, 1.0, 1.0, 1.0, 1.0, 1.0, 1.0, 1.0, 1.0, 1.0, 1.0, 1.0, 1.0, 1.0, 1.0, 1.0, 1.0, 1.0, 1.0, 1.0, 1.0, 1.0, 1.0, 1.0, 1.0, 1.0, 1.0, 1.0, 1.0, 1.0, 1.0, 1.0, 1.0, 1.0, 1.0, 1.0, 1.0, 1.0, 1.0, 1.0, 1.0, 1.0, 1.0, 1.0, 1.0, 1.0, 1.0, 1.0, 1.0, 1.0, 1.0, 1.0, 1.0, 1.0, 1.0, 1.0, 1.0, 1.0, 1.0, 1.0, 1.0, 1.0, 1.0, 1.0, 1.0, 1.0, 1.0, 1.0, 1.0, 1.0, 1.0, 1.0, 1.0, 1.0, 1.0, 1.0, 1.0, 1.0, 1.0, 1.0, 1.0, 1.0, 1.0, 1.0, 1.0, 1.0, 1.0, 1.0, 1.0, 1.0, 1.0, 1.0, 1.0, 1.0, 1.0, 1.0, 1.0, 1.0, 1.0, 1.0, 1.0, 1.0, 1.0, 1.0, 1.0, 1.0, 1.0, 1.0, 1.0, 1.0, 1.0, 1.0, 1.0, 1.0, 1.0, 1.0, 1.0, 1.0, 1.0, 1.0, 1.0, 1.0, 1.0, 1.0, 1.0, 1.0, 1.0, 1.0, 1.0, 1.0, 1.0, 1.0, 1.0, 1.0, 1.0, 1.0, 1.0, 1.0, 1.0, 1.0, 1.0, 1.0, 1.0, 1.0, 1.0, 1.0, 1.0, 1.0, 1.0, 1.0, 1.0, 1.0, 1.0, 1.0, 1.0, 1.0, 1.0, 1.0, 1.0, 1.0, 1.0, 1.0, 1.0, 1.0, 1.0, 1.0, 1.0, 1.0, 1.0, 1.0, 1.0, 1.0, 1.0, 1.0, 1.0, 1.0, 1.0, 1.0, 1.0, 1.0, 1.0, 1.0, 1.0, 1.0, 1.0, 1.0, 1.0, 1.0, 1.0, 1.0, 1.0, 1.0, 1.0, 1.0, 1.0, 1.0, 1.0, 1.0, 1.0, 1.0, 1.0, 1.0, 1.0, 1.0, 1.0, 1.0, 1.0, 1.0, 1.0, 1.0, 1.0, 1.0, 1.0, 1.0, 1.0, 1.0, 1.0, 1.0, 1.0, 1.0, 1.0, 1.0, 1.0, 1.0, 1.0, 1.0, 1.0, 1.0, 1.0, 1.0, 1.0, 1.0, 1.0, 1.0, 1.0, 1.0, 1.0, 1.0, 1.0, 1.0, 1.0, 1.0, 1.0, 1.0, 1.0, 1.0, 1.0, 1.0, 1.0, 1.0, 1.0, 1.0, 1.0, 1.0, 1.0, 1.0, 1.0, 1.0, 1.0, 1.0, 1.0, 1.0, 1.0, 1.0, 1.0, 1.0, 1.0, 1.0, 1.0, 1.0, 1.0, 1.0, 1.0, 1.0, 1.0, 1.0, 1.0, 1.0, 1.0, 1.0, 1.0, 1.0, 1.0, 1.0, 1.0, 1.0, 1.0, 1.0, 1.0, 1.0, 1.0, 1.0, 1.0, 1.0, 1.0, 1.0, 1.0, 1.0, 1.0, 1.0, 1.0, 1.0, 1.0, 1.0, 1.0, 1.0, 1.0, 1.0, 1.0, 1.0, 1.0, 1.0, 1.0, 1.0, 1.0, 1.0, 1.0, 1.0, 1.0, 1.0, 1.0, 1.0, 1.0, 1.0, 1.0, 1.0, 1.0, 1.0, 1.0, 1.0, 1.0, 1.0, 1.0, 1.0, 1.0, 1.0, 1.0, 1.0, 1.0, 1.0, 1.0, 1.0, 1.0, 1.0, 1.0, 1.0, 1.0, 1.0, 1.0, 1.0, 1.0, 1.0, 1.0, 1.0, 1.0, 1.0, 1.0, 1.0, 1.0, 1.0, 1.0, 1.0, 1.0, 1.0, 1.0, 1.0, 1.0, 1.0, 1.0, 1.0, 1.0, 1.0, 1.0, 1.0, 1.0, 1.0, 1.0, 1.0, 1.0, 1.0, 1.0, 1.0, 1.0, 1.0, 1.0, 1.0, 1.0, 1.0, 1.0, 1.0, 1.0, 1.0, 1.0, 1.0, 1.0, 1.0, 1.0, 1.0, 1.0, 1.0, 1.0, 1.0, 1.0, 1.0, 1.0, 1.0, 1.0, 1.0, 1.0, 1.0, 1.0, 1.0, 1.0, 1.0, 1.0, 1.0, 1.0, 1.0, 1.0, 1.0, 1.0, 1.0, 1.0, 1.0, 1.0, 1.0, 1.0, 1.0, 1.0, 1.0, 1.0, 1.0, 1.0, 1.0, 1.0, 1.0, 1.0, 1.0, 1.0, 1.0, 1.0, 1.0, 1.0, 1.0, 1.0, 1.0, 1.0, 1.0, 1.0, 1.0, 1.0, 1.0, 1.0, 1.0, 1.0, 1.0, 1.0, 1.0, 1.0, 1.0, 1.0, 1.0, 1.0, 1.0, 1.0, 1.0, 1.0, 1.0, 1.0, 1.0, 1.0, 1.0, 1.0, 1.0, 1.0, 1.0, 1.0, 1.0, 1.0, 1.0, 1.0, 1.0, 1.0, 1.0, 1.0, 1.0, 1.0, 1.0, 1.0, 1.0, 1.0, 1.0, 1.0, 1.0, 1.0, 1.0, 1.0, 1.0, 1.0, 1.0, 1.0, 1.0, 1.0, 1.0, 1.0, 1.0, 1.0, 1.0, 1.0, 1.0, 1.0, 1.0, 1.0, 1.0, 1.0, 1.0, 1.0, 1.0, 1.0, 1.0, 1.0, 1.0, 1.0, 1.0, 1.0, 1.0, 1.0, 1.0, 1.0, 1.0, 1.0, 1.0, 1.0, 1.0, 1.0, 1.0, 1.0, 1.0, 1.0, 1.0, 1.0, 1.0, 1.0, 1.0, 1.0, 1.0, 1.0, 1.0, 1.0, 1.0, 1.0, 1.0, 1.0, 1.0, 1.0, 1.0, 1.0, 1.0, 1.0, 1.0, 1.0, 1.0, 1.0, 1.0, 1.0, 1.0, 1.0, 1.0, 1.0, 1.0, 1.0, 1.0, 1.0, 1.0, 1.0, 1.0, 1.0, 1.0, 1.0, 1.0, 1.0, 1.0, 1.0, 1.0, 1.0, 1.0, 1.0, 1.0, 1.0, 1.0, 1.0, 1.0, 1.0, 1.0, 1.0, 1.0, 1.0, 1.0, 1.0, 1.0, 1.0, 1.0, 1.0, 1.0, 1.0, 1.0, 1.0, 1.0, 1.0, 1.0, 1.0, 1.0, 1.0, 1.0, 1.0, 1.0, 1.0, 1.0, 1.0, 1.0, 1.0, 1.0, 1.0, 1.0, 1.0, 1.0, 1.0, 1.0, 1.0, 1.0, 1.0, 1.0, 1.0, 1.0, 1.0, 1.0, 1.0, 1.0, 1.0, 1.0, 1.0, 1.0, 1.0, 1.0, 1.0, 1.0, 1.0, 1.0, 1.0, 1.0, 1.0, 1.0, 1.0, 1.0, 1.0, 1.0, 1.0, 1.0, 1.0, 1.0, 1.0, 1.0, 1.0, 1.0, 1.0, 1.0, 1.0, 1.0, 1.0, 1.0, 1.0, 1.0, 1.0, 1.0, 1.0, 1.0, 1.0, 1.0, 1.0, 1.0, 1.0, 1.0, 1.0, 1.0, 1.0, 1.0, 1.0, 1.0, 1.0, 1.0, 1.0, 1.0, 1.0, 1.0, 1.0, 1.0, 1.0, 1.0, 1.0, 1.0, 1.0, 1.0, 1.0, 1.0, 1.0, 1.0, 1.0, 1.0, 1.0, 1.0, 1.0, 1.0, 1.0, 1.0, 1.0, 1.0, 1.0, 1.0, 1.0, 1.0, 1.0, 1.0, 1.0, 1.0, 1.0, 1.0, 1.0, 1.0, 1.0, 1.0, 1.0, 1.0, 1.0, 1.0, 1.0, 1.0, 1.0, 1.0, 1.0, 1.0, 1.0, 1.0, 1.0, 1.0, 1.0, 1.0, 1.0, 1.0, 1.0, 1.0, 1.0, 1.0, 1.0, 1.0, 1.0, 1.0, 1.0, 1.0, 1.0, 1.0, 1.0, 1.0, 1.0, 1.0, 1.0, 1.0, 1.0, 1.0, 1.0, 1.0, 1.0, 1.0, 1.0, 1.0, 1.0, 1.0, 1.0, 1.0, 1.0, 1.0, 1.0, 1.0, 1.0, 1.0, 1.0, 1.0, 1.0, 1.0, 1.0, 1.0, 1.0, 1.0, 1.0, 1.0, 1.0, 1.0, 1.0, 1.0, 1.0, 1.0, 1.0, 1.0, 1.0, 1.0, 1.0, 1.0, 1.0, 1.0, 1.0, 1.0, 1.0, 1.0, 1.0, 1.0, 1.0, 1.0, 1.0, 1.0, 1.0, 1.0, 1.0, 1.0, 1.0, 1.0, 1.0, 1.0, 1.0, 1.0, 1.0, 1.0, 1.0, 1.0, 1.0, 1.0, 1.0, 1.0, 1.0, 1.0, 1.0, 1.0, 1.0, 1.0, 1.0, 1.0, 1.0, 1.0, 1.0, 1.0, 1.0, 1.0, 1.0, 1.0, 1.0, 1.0, 1.0, 1.0, 1.0, 1.0, 1.0, 1.0, 1.0, 1.0, 1.0, 1.0, 1.0, 1.0, 1.0, 1.0, 1.0, 1.0, 1.0, 1.0, 1.0, 1.0, 1.0, 1.0, 1.0, 1.0, 1.0, 1.0, 1.0, 1.0, 1.0, 1.0, 1.0, 1.0, 1.0, 1.0, 1.0, 1.0, 1.0, 1.0, 1.0, 1.0, 1.0, 1.0, 1.0, 1.0, 1.0, 1.0, 1.0, 1.0, 1.0, 1.0, 1.0, 1.0, 1.0, 1.0, 1.0, 1.0, 1.0, 1.0, 1.0, 1.0, 1.0, 1.0, 1.0, 1.0, 1.0, 1.0, 1.0, 1.0, 1.0, 1.0, 1.0, 1.0, 1.0, 1.0, 1.0, 1.0, 1.0, 1.0, 1.0, 1.0, 1.0, 1.0, 1.0, 1.0, 1.0, 1.0, 1.0, 1.0, 1.0, 1.0, 1.0, 1.0, 1.0, 1.0, 1.0, 1.0, 1.0, 1.0, 1.0, 1.0, 1.0, 1.0, 1.0, 1.0, 1.0, 1.0, 1.0, 1.0, 1.0, 1.0, 1.0, 1.0, 1.0, 1.0, 1.0, 1.0, 1.0, 1.0, 1.0, 1.0, 1.0, 1.0, 1.0, 1.0, 1.0, 1.0, 1.0, 1.0, 1.0, 1.0, 1.0, 1.0, 1.0, 1.0, 1.0, 1.0, 1.0, 1.0, 1.0, 1.0, 1.0, 1.0, 1.0, 1.0, 1.0, 1.0, 1.0, 1.0, 1.0, 1.0, 1.0, 1.0, 1.0, 1.0, 1.0, 1.0, 1.0, 1.0, 1.0, 1.0, 1.0, 1.0, 1.0, 1.0, 1.0, 1.0, 1.0, 1.0, 1.0, 1.0, 1.0, 1.0, 1.0, 1.0, 1.0, 1.0, 1.0, 1.0, 1.0, 1.0, 1.0, 1.0, 1.0, 1.0, 1.0, 1.0, 1.0, 1.0, 1.0, 1.0, 1.0, 1.0, 1.0, 1.0, 1.0, 1.0, 1.0, 1.0, 1.0, 1.0, 1.0, 1.0, 1.0, 1.0, 1.0, 1.0, 1.0, 1.0, 1.0, 1.0, 1.0, 1.0, 1.0, 1.0, 1.0, 1.0, 1.0, 1.0, 1.0, 1.0, 1.0, 1.0, 1.0, 1.0, 1.0, 1.0, 1.0, 1.0, 1.0, 1.0, 1.0, 1.0, 1.0, 1.0, 1.0, 1.0, 1.0, 1.0, 1.0, 1.0, 1.0, 1.0, 1.0, 1.0, 1.0, 1.0, 1.0, 1.0, 1.0, 1.0, 1.0, 1.0, 1.0, 1.0, 1.0, 1.0, 1.0, 1.0, 1.0, 1.0, 1.0, 1.0, 1.0, 1.0, 1.0, 1.0, 1.0, 1.0, 1.0, 1.0, 1.0, 1.0, 1.0, 1.0, 1.0, 1.0, 1.0, 1.0, 1.0, 1.0, 1.0, 1.0, 1.0, 1.0, 1.0, 1.0, 1.0, 1.0, 1.0, 1.0, 1.0, 1.0, 1.0, 1.0, 1.0, 1.0, 1.0, 1.0, 1.0, 1.0, 1.0, 1.0, 1.0, 1.0, 1.0, 1.0, 1.0, 1.0, 1.0, 1.0, 1.0, 1.0, 1.0, 1.0, 1.0, 1.0, 1.0, 1.0, 1.0, 1.0, 1.0, 1.0, 1.0, 1.0, 1.0, 1.0, 1.0, 1.0, 1.0, 1.0, 1.0, 1.0, 1.0, 1.0, 1.0, 1.0, 1.0, 1.0, 1.0, 1.0, 1.0, 1.0, 1.0, 1.0, 1.0, 1.0, 1.0, 1.0, 1.0, 1.0, 1.0, 1.0, 1.0, 1.0, 1.0, 1.0, 1.0, 1.0, 1.0, 1.0, 1.0, 1.0, 1.0, 1.0, 1.0, 1.0, 1.0, 1.0, 1.0, 1.0, 1.0, 1.0, 1.0, 1.0, 1.0, 1.0, 1.0, 1.0, 1.0, 1.0, 1.0, 1.0, 1.0, 1.0, 1.0, 1.0, 1.0, 1.0, 1.0, 1.0, 1.0, 1.0, 1.0, 1.0, 1.0, 1.0, 1.0, 1.0, 1.0, 1.0, 1.0, 1.0, 1.0, 1.0, 1.0, 1.0, 1.0, 1.0, 1.0, 1.0, 1.0, 1.0, 1.0, 1.0, 1.0, 1.0, 1.0, 1.0, 1.0, 1.0, 1.0, 1.0, 1.0, 1.0, 1.0, 1.0, 1.0, 1.0, 1.0, 1.0, 1.0, 1.0, 1.0, 1.0, 1.0, 1.0, 1.0, 1.0, 1.0, 1.0, 1.0, 1.0, 1.0, 1.0, 1.0, 1.0, 1.0, 1.0, 1.0, 1.0, 1.0, 1.0, 1.0, 1.0, 1.0, 1.0, 1.0, 1.0, 1.0, 1.0, 1.0, 1.0, 1.0, 1.0, 1.0, 1.0, 1.0, 1.0, 1.0, 1.0, 1.0, 1.0, 1.0, 1.0, 1.0, 1.0, 1.0, 1.0, 1.0, 1.0, 1.0, 1.0, 1.0, 1.0, 1.0, 1.0, 1.0, 1.0, 1.0, 1.0, 1.0, 1.0, 1.0, 1.0, 1.0, 1.0, 1.0, 1.0, 1.0, 1.0, 1.0, 1.0, 1.0, 1.0, 1.0, 1.0, 1.0, 1.0, 1.0, 1.0, 1.0, 1.0, 1.0, 1.0, 1.0, 1.0, 1.0, 1.0, 1.0, 1.0, 1.0, 1.0, 1.0, 1.0, 1.0, 1.0, 1.0, 1.0, 1.0, 1.0, 1.0, 1.0, 1.0, 1.0, 1.0, 1.0, 1.0, 1.0, 1.0, 1.0, 1.0, 1.0, 1.0, 1.0, 1.0, 1.0, 1.0, 1.0, 1.0, 1.0, 1.0, 1.0, 1.0, 1.0, 1.0, 1.0, 1.0, 1.0, 1.0, 1.0, 1.0, 1.0, 1.0, 1.0, 1.0, 1.0, 1.0, 1.0, 1.0, 1.0, 1.0, 1.0, 1.0, 1.0, 1.0, 1.0, 1.0, 1.0, 1.0, 1.0, 1.0, 1.0, 1.0, 1.0, 1.0, 1.0, 1.0, 1.0, 1.0, 1.0, 1.0, 1.0, 1.0, 1.0, 1.0, 1.0, 1.0, 1.0, 1.0, 1.0, 1.0, 1.0, 1.0, 1.0, 1.0, 1.0, 1.0, 1.0, 1.0, 1.0, 1.0, 1.0, 1.0, 1.0, 1.0, 1.0, 1.0, 1.0, 1.0, 1.0, 1.0, 1.0, 1.0, 1.0, 1.0, 1.0, 1.0, 1.0, 1.0, 1.0, 1.0, 1.0, 1.0])
me_plane_002.use_remesh_preserve_volume = False
me_plane_002.use_remesh_preserve_attributes = False
me_plane_002.use_mirror_vertex_groups = False
me_plane_002.update()
me_plane_001 = bpy.data.meshes.new('Plane.001')
me_plane_001.from_pydata([(-2.52, -5.739, 0.001663), (-0.8098, -6.33, 0.001663), (-2.345, -5.234, -0.6466), (-0.6355, -5.825, -0.6466), (-2.549, -5.825, 0.001663), (-0.8395, -6.416, 0.001663), (-2.375, -5.32, -0.6466), (-0.6652, -5.911, -0.6466), (-2.762, -6.439, 0.001663), (-1.052, -7.03, 0.001663), (-2.587, -5.934, -0.6466), (-0.8774, -6.525, -0.6466), (-0.9182, -6.295, 0.02475), (-0.7315, -5.755, -0.6697), (-0.95, -6.387, 0.02475), (-1.172, -7.029, 0.02475), (-0.9849, -6.488, -0.6697), (-0.7633, -5.847, -0.6697), (-2.199, -5.248, -0.6697), (-2.453, -5.981, -0.6697), (-2.231, -5.34, -0.6697), (-2.386, -5.788, 0.02475), (-2.418, -5.88, 0.02475), (-2.639, -6.521, 0.02475), (-2.565, -5.673, -0.03652), (-0.7333, -6.306, -0.03652), (-2.597, -5.765, -0.03652), (-0.7652, -6.398, -0.03652), (-2.819, -6.406, -0.03652), (-0.9868, -7.039, -0.03652), (-0.8519, -6.274, -0.04393), (-0.9532, -6.241, -0.02412), (-0.5827, -5.87, -0.5966), (-0.6145, -5.962, -0.5966), (-0.8362, -6.603, -0.5966), (-2.451, -5.721, -0.04393), (-2.495, -5.663, -0.07669), (-2.415, -5.237, -0.5966), (-2.446, -5.329, -0.5966), (-2.668, -5.97, -0.5966), (-2.526, -5.669, -0.05615), (-2.482, -5.731, -0.02062), (-0.9388, -6.268, 0.0008718), (-0.8344, -6.301, -0.02062), (-0.621, -5.874, -0.5774), (-0.6721, -5.831, -0.6239), (-2.179, -5.276, -0.6454), (-2.32, -5.262, -0.6239), (-2.353, -5.779, 0.0008718), (-0.765, -5.765, -0.6454), (-0.8691, -6.324, -0.04393), (-0.9705, -6.291, -0.02412), (-2.386, -5.264, -0.5774), (-0.7612, -6.279, -0.05615), (-2.469, -5.771, -0.04393), (-2.512, -5.713, -0.07669), (-0.6523, -5.881, -0.5573), (-0.7023, -5.841, -0.6002), (-2.166, -5.303, -0.62), (-2.302, -5.288, -0.6002), (-2.326, -5.767, -0.02412), (-0.7929, -5.777, -0.62), (-0.8953, -6.399, -0.04393), (-0.9966, -6.367, -0.02412), (-2.366, -5.289, -0.5573), (-0.7815, -6.255, -0.07669), (-2.495, -5.847, -0.04393), (-2.538, -5.788, -0.07669), (-0.6696, -5.931, -0.5573), (-0.7196, -5.891, -0.6002), (-2.183, -5.353, -0.62), (-2.319, -5.338, -0.6002), (-2.343, -5.817, -0.02412), (-0.8102, -5.828, -0.62), (-2.383, -5.339, -0.5573), (-0.7988, -6.305, -0.07669), (-0.6957, -6.006, -0.5573), (-0.7457, -5.966, -0.6002), (-2.209, -5.429, -0.62), (-2.345, -5.414, -0.6002), (-2.369, -5.892, -0.02412), (-0.8364, -5.903, -0.62), (-0.8532, -5.952, -0.5573), (-2.226, -5.477, -0.5573), (-2.409, -5.414, -0.5573), (-0.825, -6.38, -0.07669), (-0.9825, -6.326, -0.07669), (-2.355, -5.851, -0.07669)], [], [(24, 0, 41, 40), (25, 1, 5, 27), (21, 0, 4, 22), (37, 2, 6, 38), (27, 29, 34, 33), (38, 39, 28, 26), (22, 23, 15, 14), (16, 19, 20, 17), (13, 3, 7, 17), (18, 13, 17, 20), (22, 4, 8, 23), (7, 33, 34, 11), (1, 12, 14, 5), (18, 2, 47, 46), (0, 21, 48, 41), (2, 18, 20, 6), (11, 16, 17, 7), (12, 21, 22, 14), (13, 18, 46, 49), (25, 32, 44, 53), (14, 15, 9, 5), (38, 6, 10, 39), (0, 24, 26, 4), (32, 25, 27, 33), (32, 3, 45, 44), (3, 32, 33, 7), (10, 6, 20, 19), (3, 13, 49, 45), (2, 37, 52, 47), (27, 5, 9, 29), (24, 37, 38, 26), (1, 25, 53, 43), (52, 40, 36, 64), (46, 47, 59, 58), (47, 52, 64, 59), (44, 45, 57, 56), (45, 49, 61, 57), (41, 48, 60, 35), (42, 43, 30, 31), (43, 53, 65, 30), (48, 42, 31, 60), (37, 24, 40, 52), (21, 12, 42, 48), (12, 1, 43, 42), (58, 59, 71, 70), (59, 64, 74, 71), (56, 57, 69, 68), (57, 61, 73, 69), (35, 60, 72, 54), (31, 30, 50, 51), (30, 65, 75, 50), (60, 31, 51, 72), (61, 58, 70, 73), (53, 44, 56, 65), (40, 41, 35, 36), (49, 46, 58, 61), (68, 69, 77, 76), (69, 73, 81, 77), (54, 72, 80, 66), (51, 50, 62, 63), (50, 75, 85, 62), (72, 51, 63, 80), (73, 70, 78, 81), (55, 54, 66, 67), (75, 68, 76, 85), (64, 36, 55, 74), (65, 56, 68, 75), (36, 35, 54, 55), (82, 76, 77, 81), (83, 82, 81, 78), (84, 83, 78, 79), (66, 80, 87, 67), (80, 63, 86, 87), (63, 62, 85, 86), (67, 87, 83, 84), (87, 86, 82, 83), (86, 85, 76, 82), (71, 74, 84, 79), (70, 71, 79, 78), (74, 55, 67, 84), (26, 28, 8, 4)])
me_plane_001.polygons.foreach_set('use_smooth', [True] * 81)
me_plane_001.use_remesh_preserve_volume = False
me_plane_001.use_remesh_preserve_attributes = False
me_plane_001.use_mirror_vertex_groups = False
me_plane_001.update()
me_plane = bpy.data.meshes.new('Plane')
me_plane.from_pydata([(0.0, -8.126, 1.0), (2.043, -7.524, 1.0), (0.0, -7.04, -1.0), (1.654, -6.438, -1.0), (3.218, -6.767, 1.0), (2.45, -5.999, -1.0), (3.612, -5.852, 0.8724), (2.76, -5.783, -0.9884), (0.0, -8.047, 1.05), (2.001, -7.446, 1.05), (0.0, -6.961, -0.9502), (1.613, -6.36, -0.9502), (3.177, -6.688, 1.05), (2.409, -5.92, -0.9502), (3.571, -5.773, 0.9223), (2.719, -5.704, -0.9386), (0.0, -7.884, 1.153), (1.916, -7.283, 1.153), (0.0, -6.798, -0.8473), (1.527, -6.197, -0.8473), (3.091, -6.526, 1.153), (2.323, -5.758, -0.8473), (3.486, -5.61, 1.025), (2.634, -5.542, -0.8357), (3.127, -6.593, 1.11), (3.521, -5.678, 0.9824), (2.669, -5.609, -0.8784), (1.563, -6.264, -0.89), (2.359, -5.825, -0.89), (0.0, -6.866, -0.89), (1.951, -7.35, 1.11), (0.0, -7.952, 1.11), (0.0, -7.126, -0.8407), (1.685, -6.525, -0.8407), (2.511, -6.06, -0.8407), (2.847, -5.783, -0.8291), (2.806, -5.704, -0.7793), (0.0, -6.885, -0.688), (1.558, -6.283, -0.688), (2.385, -5.819, -0.688), (2.72, -5.542, -0.6764), (2.756, -5.609, -0.7191), (0.0, -7.883, 0.5539), (0.0, -7.642, 0.7066), (3.513, -5.609, 0.6754), (1.956, -7.282, 0.5539), (3.047, -6.596, 0.5539), (3.604, -5.783, 0.5654), (3.563, -5.704, 0.6152), (1.829, -7.041, 0.7066), (2.92, -6.354, 0.7066), (3.477, -5.542, 0.7182), (2.551, -5.991, -0.9884), (3.553, -6.194, 1.012), (2.509, -5.912, -0.9386), (3.511, -6.115, 1.061), (2.424, -5.75, -0.8357), (3.426, -5.952, 1.164), (2.459, -5.817, -0.8784), (3.461, -6.02, 1.122), (2.504, -5.766, -0.6764), (2.631, -6.007, -0.8291), (3.202, -5.907, 0.7182), (3.329, -6.149, 0.5654)], [], [(32, 2, 3, 33), (45, 46, 4, 1), (63, 47, 6, 53), (28, 27, 19, 21), (41, 26, 23, 40), (59, 25, 22, 57), (52, 5, 13, 54), (1, 4, 12, 9), (53, 6, 14, 55), (35, 7, 15, 36), (5, 3, 11, 13), (3, 2, 10, 11), (0, 1, 9, 8), (37, 38, 19, 18), (49, 17, 20, 50), (62, 57, 22, 51), (27, 29, 18, 19), (31, 30, 17, 16), (58, 28, 21, 56), (30, 24, 20, 17), (9, 12, 24, 30), (54, 13, 28, 58), (8, 9, 30, 31), (11, 10, 29, 27), (55, 14, 25, 59), (36, 15, 26, 41), (13, 11, 27, 28), (48, 36, 41, 44), (56, 60, 40, 23), (19, 38, 39, 21), (43, 49, 38, 37), (47, 35, 36, 48), (44, 41, 40, 51), (52, 7, 35, 61), (3, 5, 34, 33), (42, 32, 33, 45), (0, 42, 45, 1), (25, 44, 51, 22), (6, 47, 48, 14), (16, 17, 49, 43), (14, 48, 44, 25), (60, 62, 51, 40), (38, 49, 50, 39), (61, 35, 47, 63), (33, 34, 46, 45), (34, 61, 63, 46), (39, 50, 62, 60), (5, 52, 61, 34), (21, 39, 60, 56), (12, 55, 59, 24), (15, 54, 58, 26), (26, 58, 56, 23), (50, 20, 57, 62), (4, 53, 55, 12), (7, 52, 54, 15), (24, 59, 57, 20), (46, 63, 53, 4)])
me_plane.polygons.foreach_set('use_smooth', [True] * 57)
me_plane.use_remesh_preserve_volume = False
me_plane.use_remesh_preserve_attributes = False
me_plane.use_mirror_vertex_groups = False
me_plane.update()

# ---- objects
ob_canopy_plane_001 = bpy.data.objects.new('Canopy_Plane.001', me_canopy_plane_001)
ob_cube_002 = bpy.data.objects.new('Cube.002', me_cube_003)
ob_cube_001 = bpy.data.objects.new('Cube.001', me_cube_002)
ob_plane_007 = bpy.data.objects.new('Plane.007', me_plane_007)
ob_plane_006 = bpy.data.objects.new('Plane.006', me_plane_006)
ob_plane_005 = bpy.data.objects.new('Plane.005', me_plane_005)
ob_cube = bpy.data.objects.new('Cube', me_cube_001)
ob_cylinder = bpy.data.objects.new('Cylinder', me_cylinder)
ob_plane_004 = bpy.data.objects.new('Plane.004', me_plane_004)
ob_plane_003 = bpy.data.objects.new('Plane.003', me_plane_003)
ob_plane_002 = bpy.data.objects.new('Plane.002', me_plane_002)
ob_plane_001 = bpy.data.objects.new('Plane.001', me_plane_001)
ob_plane = bpy.data.objects.new('Plane', me_plane)
ob_lamp = bpy.data.objects.new('Lamp', light_lamp)
ob_camera = bpy.data.objects.new('Camera', cam_camera)

# ---- transforms, parenting, visibility, modifiers, constraints
ob_canopy_plane_001.location = (0.0, 6.906, 3.122)
ob_canopy_plane_001.rotation_euler = (1.571, -0.0, 0.0)
ob_canopy_plane_001.scale = (17.3, 17.3, 17.3)
ob_canopy_plane_001.lineart.crease_threshold = 0.0
ob_cube_002.location = (-6.351e-16, 0.5314, -2.86)
ob_cube_002.scale = (0.8149, 0.8149, 0.2391)
ob_cube_002.lineart.crease_threshold = 0.0
_m = ob_cube_002.modifiers.new('Mirror', 'MIRROR')
_m.use_clip = True
_m = ob_cube_002.modifiers.new('Subsurf', 'SUBSURF')
_m.uv_smooth = 'PRESERVE_CORNERS'
_m.quality = 2
_m.levels = 3
_m.show_only_control_edges = False
ob_cube_001.location = (-6.478e-17, 1.408, -0.2917)
ob_cube_001.scale = (0.8672, 0.8149, 0.8149)
ob_cube_001.lineart.crease_threshold = 0.0
_m = ob_cube_001.modifiers.new('Mirror', 'MIRROR')
_m.use_clip = True
ob_plane_007.location = (0.0, 5.474, 0.0)
ob_plane_007.lineart.crease_threshold = 0.0
_m = ob_plane_007.modifiers.new('Mirror', 'MIRROR')
_m.use_clip = True
ob_plane_006.location = (0.0, 0.0, 0.0)
ob_plane_006.lineart.crease_threshold = 0.0
_m = ob_plane_006.modifiers.new('Mirror', 'MIRROR')
ob_plane_005.location = (0.0, 0.0, -6.154)
ob_plane_005.lineart.crease_threshold = 0.0
_m = ob_plane_005.modifiers.new('Mirror', 'MIRROR')
_m.use_clip = True
ob_cube.location = (0.0, -3.336, -0.3713)
ob_cube.scale = (0.5121, 0.5121, 0.5121)
ob_cube.lineart.crease_threshold = 0.0
_m = ob_cube.modifiers.new('Mirror', 'MIRROR')
_m.use_clip = True
ob_cylinder.location = (0.0, -4.955, -0.3749)
ob_cylinder.lineart.crease_threshold = 0.0
_m = ob_cylinder.modifiers.new('Mirror', 'MIRROR')
_m.use_axis = (True, False, True)
_m.use_clip = True
ob_plane_004.location = (1.863e-09, -4.748, -0.4703)
ob_plane_004.rotation_euler = (-0.1076, -0.0, 0.0)
ob_plane_004.scale = (1.693, 1.693, 1.693)
ob_plane_004.lineart.crease_threshold = 0.0
_m = ob_plane_004.modifiers.new('Mirror', 'MIRROR')
_m.use_clip = True
ob_plane_003.location = (0.0, 1.818, -0.4734)
ob_plane_003.lineart.crease_threshold = 0.0
_m = ob_plane_003.modifiers.new('Mirror', 'MIRROR')
_m.use_clip = True
ob_plane_002.location = (0.0, 1.818, -0.4734)
ob_plane_002.lineart.crease_threshold = 0.0
_m = ob_plane_002.modifiers.new('Mirror', 'MIRROR')
ob_plane_001.location = (0.0, 1.818, -0.4734)
ob_plane_001.lineart.crease_threshold = 0.0
_m = ob_plane_001.modifiers.new('Mirror', 'MIRROR')
ob_plane.location = (0.0, 1.818, -0.4734)
ob_plane.lineart.crease_threshold = 0.0
_m = ob_plane.modifiers.new('Mirror', 'MIRROR')
_m.use_clip = True
ob_lamp.location = (4.076, 1.005, 5.904)
ob_lamp.rotation_euler = (0.6503, 0.05522, 1.866)
ob_lamp.lock_rotations_4d = False
ob_lamp.empty_display_type = 'ARROWS'
ob_lamp.color = (0.0, 0.0, 0.0, 0.0)
ob_lamp.lineart.crease_threshold = 0.0
ob_camera.location = (7.481, -6.508, 5.344)
ob_camera.rotation_euler = (1.109, 0.01082, 0.8149)
ob_camera.lock_rotations_4d = False
ob_camera.empty_display_type = 'ARROWS'
ob_camera.color = (0.0, 0.0, 0.0, 0.0)
ob_camera.display_type = 'WIRE'
ob_camera.lineart.crease_threshold = 0.0

# ---- collection membership
col_collection_1.objects.link(ob_canopy_plane_001)
col_collection_1.objects.link(ob_cube_002)
col_collection_1.objects.link(ob_cube_001)
col_collection_1.objects.link(ob_plane_007)
col_collection_1.objects.link(ob_plane_006)
col_collection_1.objects.link(ob_plane_005)
col_collection_1.objects.link(ob_cube)
col_collection_1.objects.link(ob_cylinder)
col_collection_1.objects.link(ob_plane_004)
col_collection_1.objects.link(ob_plane_003)
col_collection_1.objects.link(ob_plane_002)
col_collection_1.objects.link(ob_plane_001)
col_collection_1.objects.link(ob_plane)
col_collection_1.objects.link(ob_lamp)
col_collection_1.objects.link(ob_camera)

# ---- scene / render settings (as saved in the file)
scene.camera = ob_camera
scene.frame_start = 1; scene.frame_end = 250; scene.frame_set(1)
scene.render.engine = 'BLENDER_EEVEE_NEXT'
scene.render.resolution_percentage = 50
scene.render.dither_intensity = 0.0
scene.cycles.use_denoising = False
scene.cycles.samples = 10
scene.cycles.sampling_pattern = 'TABULATED_SOBOL'
scene.cycles.light_sampling_threshold = 0.0
scene.cycles.use_adaptive_sampling = False
scene.cycles.use_light_tree = False
scene.cycles.blur_glossy = 0.0
scene.cycles.pixel_filter_type = 'GAUSSIAN'
scene.cycles.sample_clamp_indirect = 0.0
scene.view_settings.view_transform = 'Standard'
bpy.context.view_layer.update()
